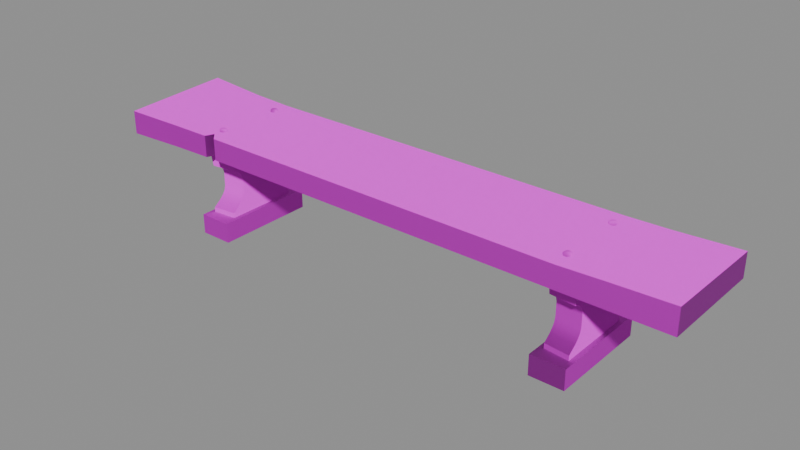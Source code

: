 # Source: bench.blend  (saved by Blender 5.1.30; exported with 4.5.12 LTS)
import bpy
from mathutils import Matrix  # noqa: F401  (used for matrix-valued properties, if any)

bpy.ops.wm.read_factory_settings(use_empty=True)
scene = bpy.context.scene
scene.name = 'Scene'

# ---- images (referenced by path relative to the original .blend; pixels are not part of the script)
import os
ASSET_DIR = os.environ.get("B2B_ASSET_DIR", "")  # directory of the original .blend (textures are referenced by path, not embedded)
HERE = os.path.dirname(os.path.abspath(__file__))  # packed textures are extracted next to this script under _unpacked/

def load_image(name, relpath, width, height, colorspace="sRGB"):
    """Load a texture the original file referenced (path relative to the .blend, or extracted next to this script)."""
    p = next((c for c in (os.path.join(HERE, relpath), os.path.join(ASSET_DIR, relpath)) if relpath and os.path.exists(c)), "")
    if p:
        img = bpy.data.images.load(p, check_existing=True)
        img.name = name
    else:  # same state as the original file: an image datablock whose file is absent (Cycles renders it pink)
        img = bpy.data.images.new(name, width, height)
        img.source = "FILE"
        img.filepath = "//" + (relpath or name)
    img.colorspace_settings.name = colorspace
    return img
img_t_trim_furniture_basecolor_png = load_image('T_Trim_Furniture_BaseColor.png', 'T_Trim_Furniture_BaseColor.png', 1024, 1024, 'sRGB')
img_t_trim_furniture_normal_png = load_image('T_Trim_Furniture_Normal.png', 'T_Trim_Furniture_Normal.png', 1024, 1024, 'Non-Color')
img_t_trim_metal_basecolor_png = load_image('T_Trim_Metal_BaseColor.png', 'T_Trim_Metal_BaseColor.png', 1024, 1024, 'sRGB')
img_t_trim_metal_normal_png = load_image('T_Trim_Metal_Normal.png', 'T_Trim_Metal_Normal.png', 1024, 1024, 'Non-Color')

# ---- materials (node trees are filled in below, after node groups)
mat_mi_trim_furniture = bpy.data.materials.new('MI_Trim_Furniture')
mat_mi_trim_furniture.roughness = 0.8727
mat_mi_trim_metal = bpy.data.materials.new('MI_Trim_Metal')
mat_mi_trim_metal.roughness = 0.8727

# ---- material node trees
mat_mi_trim_furniture.use_nodes = True; mat_mi_trim_furniture.node_tree.nodes.clear()
_N = mat_mi_trim_furniture.node_tree.nodes; _L = mat_mi_trim_furniture.node_tree.links
n0 = _N.new('ShaderNodeBsdfPrincipled'); n0.name = 'Principled BSDF'; n0.location = (-200, 100)
n0.inputs[2].default_value = 0.8727
n1 = _N.new('ShaderNodeOutputMaterial'); n1.name = 'Material Output'; n1.location = (200, 100)
n2 = _N.new('ShaderNodeNormalMap'); n2.name = 'Normal Map'; n2.location = (-600, -600)
n2.label = 'Normal/Map'
n3 = _N.new('ShaderNodeTexImage'); n3.name = 'Image Texture'; n3.location = (-600, 300)
n3.image = img_t_trim_furniture_basecolor_png
n4 = _N.new('ShaderNodeTexImage'); n4.name = 'Image Texture.001'; n4.location = (-900, -1200)
n4.image = img_t_trim_furniture_normal_png
_L.new(n0.outputs[0], n1.inputs[0])
_L.new(n2.outputs[0], n0.inputs[5])
_L.new(n3.outputs[0], n0.inputs[0])
_L.new(n4.outputs[0], n2.inputs[1])
n1.is_active_output = True
mat_mi_trim_metal.use_nodes = True; mat_mi_trim_metal.node_tree.nodes.clear()
_N = mat_mi_trim_metal.node_tree.nodes; _L = mat_mi_trim_metal.node_tree.links
n0 = _N.new('ShaderNodeBsdfPrincipled'); n0.name = 'Principled BSDF'; n0.location = (-200, 100)
n0.inputs[2].default_value = 0.8727
n1 = _N.new('ShaderNodeOutputMaterial'); n1.name = 'Material Output'; n1.location = (200, 100)
n2 = _N.new('ShaderNodeNormalMap'); n2.name = 'Normal Map'; n2.location = (-600, -600)
n2.label = 'Normal/Map'
n3 = _N.new('ShaderNodeTexImage'); n3.name = 'Image Texture'; n3.location = (-600, 300)
n3.image = img_t_trim_metal_basecolor_png
n4 = _N.new('ShaderNodeTexImage'); n4.name = 'Image Texture.001'; n4.location = (-900, -1200)
n4.image = img_t_trim_metal_normal_png
_L.new(n0.outputs[0], n1.inputs[0])
_L.new(n2.outputs[0], n0.inputs[5])
_L.new(n3.outputs[0], n0.inputs[0])
_L.new(n4.outputs[0], n2.inputs[1])
n1.is_active_output = True

# ---- meshes
me_cube_011 = bpy.data.meshes.new('Cube.011')
me_cube_011.from_pydata([(-0.9619, -0.2004, 0.4335), (-0.9619, 0.1778, 0.4335), (-0.8446, 0.1778, 0.4335), (-0.8446, -0.1868, 0.4335), (-0.9619, 0.1578, 0.3178), (-0.9619, -0.1796, 0.3178), (-0.8446, -0.1675, 0.3178), (-0.8446, 0.1578, 0.3178), (-0.9619, 0.135, 0.1394), (-0.9619, -0.156, 0.1394), (-0.8446, -0.1456, 0.1394), (-0.8446, 0.135, 0.1394), (-0.9619, 0.1712, 0.1115), (-0.9619, -0.1934, 0.1115), (-0.8446, -0.1803, 0.1115), (-0.8446, 0.1712, 0.1115), (-0.9619, 0.1712, 0.0781), (-0.9619, -0.1934, 0.0781), (-0.8446, -0.1803, 0.0781), (-0.8446, 0.1712, 0.0781), (-0.9833, 0.2406, 0.08802), (-0.9833, -0.247, 0.08802), (-0.8233, -0.2473, 0.08802), (-0.8232, 0.2406, 0.08802), (-0.9833, 0.2406, -0.007262), (-0.9833, -0.247, -0.007262), (-0.8233, -0.2473, -0.007262), (-0.8232, 0.2406, -0.007262), (-0.9619, 0.14, 0.3111), (-0.9619, 0.1014, 0.2623), (-0.9619, 0.1207, 0.2992), (-0.9619, 0.1066, 0.2814), (-0.9619, -0.1211, 0.2623), (-0.9619, -0.16, 0.3106), (-0.9619, -0.1264, 0.2813), (-0.9619, -0.1406, 0.299), (-0.8446, -0.1515, 0.3115), (-0.8446, -0.1132, 0.2623), (-0.8446, -0.1323, 0.2995), (-0.8446, -0.1183, 0.2814), (-0.8446, 0.1014, 0.2623), (-0.8446, 0.1401, 0.3111), (-0.8446, 0.1066, 0.2814), (-0.8446, 0.1208, 0.2992), (-0.9619, 0.1014, 0.1978), (-0.9619, 0.119, 0.1564), (-0.9619, 0.1066, 0.1763), (-0.9619, -0.1392, 0.1567), (-0.9619, -0.1211, 0.1978), (-0.9619, -0.1264, 0.1763), (-0.8446, -0.1132, 0.1978), (-0.8446, -0.1304, 0.1561), (-0.8446, -0.1182, 0.1762), (-0.8446, 0.1191, 0.1563), (-0.8446, 0.1014, 0.1978), (-0.8446, 0.1066, 0.1762), (0.9619, -0.2004, 0.4335), (0.9619, 0.1778, 0.4335), (0.8446, 0.1778, 0.4335), (0.8446, -0.1868, 0.4335), (0.9619, 0.1578, 0.3178), (0.9619, -0.1796, 0.3178), (0.8446, -0.1675, 0.3178), (0.8446, 0.1578, 0.3178), (0.9619, 0.135, 0.1394), (0.9619, -0.156, 0.1394), (0.8446, -0.1456, 0.1394), (0.8446, 0.135, 0.1394), (0.9619, 0.1712, 0.1115), (0.9619, -0.1934, 0.1115), (0.8446, -0.1803, 0.1115), (0.8446, 0.1712, 0.1115), (0.9619, 0.1712, 0.0781), (0.9619, -0.1934, 0.0781), (0.8446, -0.1803, 0.0781), (0.8446, 0.1712, 0.0781), (0.9833, 0.2406, 0.08802), (0.9833, -0.247, 0.08802), (0.8233, -0.2473, 0.08802), (0.8232, 0.2406, 0.08802), (0.9833, 0.2406, -0.007262), (0.9833, -0.247, -0.007262), (0.8233, -0.2473, -0.007262), (0.8232, 0.2406, -0.007262), (0.9619, 0.14, 0.3111), (0.9619, 0.1014, 0.2623), (0.9619, 0.1207, 0.2992), (0.9619, 0.1066, 0.2814), (0.9619, -0.1211, 0.2623), (0.9619, -0.16, 0.3106), (0.9619, -0.1264, 0.2813), (0.9619, -0.1406, 0.299), (0.8446, -0.1515, 0.3115), (0.8446, -0.1132, 0.2623), (0.8446, -0.1323, 0.2995), (0.8446, -0.1183, 0.2814), (0.8446, 0.1014, 0.2623), (0.8446, 0.1401, 0.3111), (0.8446, 0.1066, 0.2814), (0.8446, 0.1208, 0.2992), (0.9619, 0.1014, 0.1978), (0.9619, 0.119, 0.1564), (0.9619, 0.1066, 0.1763), (0.9619, -0.1392, 0.1567), (0.9619, -0.1211, 0.1978), (0.9619, -0.1264, 0.1763), (0.8446, -0.1132, 0.1978), (0.8446, -0.1304, 0.1561), (0.8446, -0.1182, 0.1762), (0.8446, 0.1191, 0.1563), (0.8446, 0.1014, 0.1978), (0.8446, 0.1066, 0.1762), (-1.388, -0.2721, 0.3935), (-1.388, -0.2721, 0.5051), (-1.388, 0.2471, 0.3935), (-1.388, 0.2471, 0.526), (1.388, -0.2471, 0.3935), (1.388, -0.2471, 0.5122), (1.388, 0.2621, 0.3935), (1.388, 0.2621, 0.5051), (-1.103, 0.2471, 0.3935), (-0.9065, 0.2471, 0.3935), (0.9065, 0.2471, 0.3935), (1.103, 0.2509, 0.3935), (1.103, 0.2509, 0.4984), (0.9065, 0.2471, 0.4962), (-0.9065, 0.2471, 0.4962), (-1.103, 0.2471, 0.5038), (1.103, -0.2471, 0.3935), (0.9065, -0.2471, 0.3935), (-1.103, -0.2535, 0.3935), (-1.103, -0.2535, 0.4984), (0.9065, -0.2471, 0.4962), (1.103, -0.2471, 0.5038), (-0.8656, -0.2471, 0.3935), (-0.9231, -0.2484, 0.3935), (-0.9065, -0.2061, 0.3935), (-0.9231, -0.2484, 0.4966), (-0.8656, -0.2471, 0.4962), (-0.9065, -0.2061, 0.4962), (-0.8939, -0.1699, 0.5064), (-0.8925, -0.1728, 0.4779), (-0.8869, -0.1607, 0.5063), (-0.884, -0.1617, 0.4778), (-0.8884, -0.1493, 0.5062), (-0.8859, -0.1478, 0.4778), (-0.8976, -0.1423, 0.5063), (-0.897, -0.1393, 0.4778), (-0.909, -0.1438, 0.5064), (-0.9108, -0.1412, 0.4779), (-0.916, -0.153, 0.5064), (-0.9193, -0.1523, 0.4781), (-0.9145, -0.1644, 0.5065), (-0.9174, -0.1662, 0.4781), (-0.9053, -0.1714, 0.5064), (-0.9063, -0.1746, 0.4781), (-0.8921, -0.173, 0.5002), (-0.8835, -0.1617, 0.5001), (-0.8854, -0.1475, 0.5001), (-0.8967, -0.1389, 0.5001), (-0.9109, -0.1408, 0.5002), (-0.9195, -0.1521, 0.5003), (-0.9176, -0.1663, 0.5004), (-0.9063, -0.1749, 0.5003), (-0.9043, 0.1449, 0.5061), (-0.9051, 0.1419, 0.4783), (-0.8932, 0.1471, 0.506), (-0.8917, 0.1446, 0.4782), (-0.887, 0.1566, 0.5059), (-0.8841, 0.156, 0.4781), (-0.8892, 0.1676, 0.506), (-0.8869, 0.1694, 0.4782), (-0.8986, 0.1739, 0.5061), (-0.8983, 0.177, 0.4783), (-0.9097, 0.1716, 0.5061), (-0.9117, 0.1742, 0.4784), (-0.9159, 0.1622, 0.5062), (-0.9192, 0.1628, 0.4784), (-0.9137, 0.1511, 0.5061), (-0.9165, 0.1494, 0.4784), (-0.905, 0.1415, 0.5001), (-0.8913, 0.1443, 0.5), (-0.8836, 0.1559, 0.4999), (-0.8864, 0.1696, 0.5), (-0.898, 0.1773, 0.5001), (-0.9117, 0.1745, 0.5002), (-0.9194, 0.1629, 0.5002), (-0.9166, 0.1492, 0.5002), (0.8939, -0.1699, 0.5064), (0.8925, -0.1728, 0.4779), (0.8869, -0.1607, 0.5063), (0.884, -0.1617, 0.4778), (0.8884, -0.1493, 0.5062), (0.8859, -0.1478, 0.4778), (0.8976, -0.1423, 0.5063), (0.897, -0.1393, 0.4778), (0.909, -0.1438, 0.5064), (0.9108, -0.1412, 0.4779), (0.916, -0.153, 0.5064), (0.9193, -0.1523, 0.4781), (0.9145, -0.1644, 0.5065), (0.9174, -0.1662, 0.4781), (0.9053, -0.1714, 0.5064), (0.9063, -0.1746, 0.4781), (0.8921, -0.173, 0.5002), (0.8835, -0.1617, 0.5001), (0.8854, -0.1475, 0.5001), (0.8967, -0.1389, 0.5001), (0.9109, -0.1408, 0.5002), (0.9195, -0.1521, 0.5003), (0.9176, -0.1663, 0.5004), (0.9063, -0.1749, 0.5003), (0.9043, 0.1449, 0.5061), (0.9051, 0.1419, 0.4783), (0.8932, 0.1471, 0.506), (0.8917, 0.1446, 0.4782), (0.887, 0.1566, 0.5059), (0.8841, 0.156, 0.4781), (0.8892, 0.1676, 0.506), (0.8869, 0.1694, 0.4782), (0.8986, 0.1739, 0.5061), (0.8983, 0.177, 0.4783), (0.9097, 0.1716, 0.5061), (0.9117, 0.1742, 0.4784), (0.9159, 0.1622, 0.5062), (0.9192, 0.1628, 0.4784), (0.9137, 0.1511, 0.5061), (0.9165, 0.1494, 0.4784), (0.905, 0.1415, 0.5001), (0.8913, 0.1443, 0.5), (0.8836, 0.1559, 0.4999), (0.8864, 0.1696, 0.5), (0.898, 0.1773, 0.5001), (0.9117, 0.1745, 0.5002), (0.9194, 0.1629, 0.5002), (0.9166, 0.1492, 0.5002)], [], [(3, 0, 5, 6), (2, 3, 6, 7), (1, 2, 7, 4), (0, 1, 4, 5), (6, 5, 33, 36), (53, 51, 10, 11), (51, 47, 9, 10), (47, 45, 8, 9), (7, 6, 36, 41), (4, 7, 41, 28), (5, 4, 28, 33), (8, 11, 15, 12), (29, 40, 54, 44), (37, 32, 48, 50), (40, 37, 50, 54), (12, 15, 19, 16), (9, 8, 12, 13), (10, 9, 13, 14), (11, 10, 14, 15), (13, 12, 16, 17), (14, 13, 17, 18), (15, 14, 18, 19), (20, 21, 22, 23), (24, 27, 26, 25), (22, 21, 25, 26), (23, 22, 26, 27), (20, 23, 27, 24), (21, 20, 24, 25), (29, 32, 34, 31), (31, 34, 35, 30), (30, 35, 33, 28), (37, 40, 42, 39), (39, 42, 43, 38), (38, 43, 41, 36), (40, 29, 31, 42), (42, 31, 30, 43), (43, 30, 28, 41), (36, 33, 35, 38), (38, 35, 34, 39), (39, 34, 32, 37), (45, 53, 11, 8), (45, 47, 49, 46), (46, 49, 48, 44), (51, 53, 55, 52), (52, 55, 54, 50), (53, 45, 46, 55), (55, 46, 44, 54), (50, 48, 49, 52), (52, 49, 47, 51), (32, 29, 44, 48), (59, 62, 61, 56), (58, 63, 62, 59), (57, 60, 63, 58), (56, 61, 60, 57), (62, 92, 89, 61), (109, 67, 66, 107), (107, 66, 65, 103), (103, 65, 64, 101), (63, 97, 92, 62), (60, 84, 97, 63), (61, 89, 84, 60), (64, 68, 71, 67), (85, 100, 110, 96), (93, 106, 104, 88), (96, 110, 106, 93), (68, 72, 75, 71), (65, 69, 68, 64), (66, 70, 69, 65), (67, 71, 70, 66), (69, 73, 72, 68), (70, 74, 73, 69), (71, 75, 74, 70), (76, 79, 78, 77), (80, 81, 82, 83), (78, 82, 81, 77), (79, 83, 82, 78), (76, 80, 83, 79), (77, 81, 80, 76), (85, 87, 90, 88), (87, 86, 91, 90), (86, 84, 89, 91), (93, 95, 98, 96), (95, 94, 99, 98), (94, 92, 97, 99), (96, 98, 87, 85), (98, 99, 86, 87), (99, 97, 84, 86), (92, 94, 91, 89), (94, 95, 90, 91), (95, 93, 88, 90), (101, 64, 67, 109), (101, 102, 105, 103), (102, 100, 104, 105), (107, 108, 111, 109), (108, 106, 110, 111), (109, 111, 102, 101), (111, 110, 100, 102), (106, 108, 105, 104), (108, 107, 103, 105), (88, 104, 100, 85), (112, 113, 115, 114), (127, 115, 113, 131), (118, 119, 117, 116), (123, 118, 116, 128), (130, 131, 113, 112), (130, 120, 121, 136, 135), (123, 124, 119, 118), (119, 124, 133, 117), (114, 120, 130, 112), (116, 117, 133, 128), (114, 115, 127, 120), (127, 131, 137, 139, 126), (126, 139, 138, 132, 125), (133, 124, 125, 132), (123, 128, 129, 122), (122, 129, 134, 136, 121), (138, 134, 129, 132), (128, 133, 132, 129), (124, 123, 122, 125), (120, 127, 126, 121), (125, 122, 121, 126), (131, 130, 135, 137), (136, 134, 138, 139), (135, 136, 139, 137), (156, 141, 143, 157), (157, 143, 145, 158), (158, 145, 147, 159), (159, 147, 149, 160), (160, 149, 151, 161), (161, 151, 153, 162), (162, 153, 155, 163), (163, 155, 141, 156), (140, 142, 144, 146, 148, 150, 152, 154), (154, 163, 156, 140), (152, 162, 163, 154), (150, 161, 162, 152), (148, 160, 161, 150), (146, 159, 160, 148), (144, 158, 159, 146), (142, 157, 158, 144), (140, 156, 157, 142), (180, 165, 167, 181), (181, 167, 169, 182), (182, 169, 171, 183), (183, 171, 173, 184), (184, 173, 175, 185), (185, 175, 177, 186), (186, 177, 179, 187), (187, 179, 165, 180), (164, 166, 168, 170, 172, 174, 176, 178), (178, 187, 180, 164), (176, 186, 187, 178), (174, 185, 186, 176), (172, 184, 185, 174), (170, 183, 184, 172), (168, 182, 183, 170), (166, 181, 182, 168), (164, 180, 181, 166), (204, 205, 191, 189), (205, 206, 193, 191), (206, 207, 195, 193), (207, 208, 197, 195), (208, 209, 199, 197), (209, 210, 201, 199), (210, 211, 203, 201), (211, 204, 189, 203), (188, 202, 200, 198, 196, 194, 192, 190), (202, 188, 204, 211), (200, 202, 211, 210), (198, 200, 210, 209), (196, 198, 209, 208), (194, 196, 208, 207), (192, 194, 207, 206), (190, 192, 206, 205), (188, 190, 205, 204), (228, 229, 215, 213), (229, 230, 217, 215), (230, 231, 219, 217), (231, 232, 221, 219), (232, 233, 223, 221), (233, 234, 225, 223), (234, 235, 227, 225), (235, 228, 213, 227), (212, 226, 224, 222, 220, 218, 216, 214), (226, 212, 228, 235), (224, 226, 235, 234), (222, 224, 234, 233), (220, 222, 233, 232), (218, 220, 232, 231), (216, 218, 231, 230), (214, 216, 230, 229), (212, 214, 229, 228)])
me_cube_011.polygons.foreach_set('use_smooth', [True] * 192)
me_cube_011.polygons.foreach_set('material_index', [0, 0, 0, 0, 0, 0, 0, 0, 0, 0, 0, 0, 0, 0, 0, 0, 0, 0, 0, 0, 0, 0, 0, 0, 0, 0, 0, 0, 0, 0, 0, 0, 0, 0, 0, 0, 0, 0, 0, 0, 0, 0, 0, 0, 0, 0, 0, 0, 0, 0, 0, 0, 0, 0, 0, 0, 0, 0, 0, 0, 0, 0, 0, 0, 0, 0, 0, 0, 0, 0, 0, 0, 0, 0, 0, 0, 0, 0, 0, 0, 0, 0, 0, 0, 0, 0, 0, 0, 0, 0, 0, 0, 0, 0, 0, 0, 0, 0, 0, 0, 0, 0, 0, 0, 0, 0, 0, 0, 0, 0, 0, 0, 0, 0, 0, 0, 0, 0, 0, 0, 0, 0, 0, 0, 1, 1, 1, 1, 1, 1, 1, 1, 1, 1, 1, 1, 1, 1, 1, 1, 1, 1, 1, 1, 1, 1, 1, 1, 1, 1, 1, 1, 1, 1, 1, 1, 1, 1, 1, 1, 1, 1, 1, 1, 1, 1, 1, 1, 1, 1, 1, 1, 1, 1, 1, 1, 1, 1, 1, 1, 1, 1, 1, 1, 1, 1, 1, 1, 1, 1, 1, 1])
_k = set([(0, 5), (1, 4), (2, 7), (3, 6), (4, 7), (4, 28), (5, 6), (5, 33), (6, 36), (7, 41), (8, 12), (8, 45), (9, 13), (9, 47), (10, 14), (10, 51), (11, 15), (11, 53), (12, 15), (12, 16), (13, 14), (13, 17), (14, 18), (15, 19), (20, 21), (20, 23), (20, 24), (21, 22), (21, 25), (22, 23), (22, 26), (23, 27), (24, 25), (24, 27), (25, 26), (26, 27), (28, 30), (29, 31), (29, 44), (30, 31), (32, 34), (32, 48), (33, 35), (34, 35), (36, 38), (37, 39), (37, 50), (38, 39), (40, 42), (40, 54), (41, 43), (42, 43), (44, 46), (45, 46), (47, 49), (48, 49), (50, 52), (51, 52), (53, 55), (54, 55), (56, 61), (57, 60), (58, 63), (59, 62), (60, 63), (60, 84), (61, 62), (61, 89), (62, 92), (63, 97), (64, 68), (64, 101), (65, 69), (65, 103), (66, 70), (66, 107), (67, 71), (67, 109), (68, 71), (68, 72), (69, 70), (69, 73), (70, 74), (71, 75), (76, 77), (76, 79), (76, 80), (77, 78), (77, 81), (78, 79), (78, 82), (79, 83), (80, 81), (80, 83), (81, 82), (82, 83), (84, 86), (85, 87), (85, 100), (86, 87), (88, 90), (88, 104), (89, 91), (90, 91), (92, 94), (93, 95), (93, 106), (94, 95), (96, 98), (96, 110), (97, 99), (98, 99), (100, 102), (101, 102), (103, 105), (104, 105), (106, 108), (107, 108), (109, 111), (110, 111), (112, 113), (112, 114), (112, 130), (113, 115), (113, 131), (114, 115), (114, 120), (115, 127), (116, 117), (116, 118), (116, 128), (117, 119), (117, 133), (118, 119), (118, 123), (119, 124), (120, 121), (121, 122), (122, 123), (124, 125), (125, 126), (126, 127), (128, 129), (129, 134), (130, 135), (131, 137), (132, 133), (132, 138), (134, 136), (134, 138), (135, 136), (135, 137), (136, 139), (137, 139), (138, 139)])
me_cube_011.attributes.new('sharp_edge', 'BOOLEAN', 'EDGE').data.foreach_set('value', [ (min(e.vertices), max(e.vertices)) in _k for e in me_cube_011.edges])
_uv = me_cube_011.uv_layers.new(name='UVMap')
_uv.uv.foreach_set('vector', [0.9524, 0.8266, 0.9524, 0.9239, 0.8432, 0.9239, 0.8432, 0.8266, 0.252, 0.8221, 0.252, 0.5756, 0.1681, 0.5887, 0.1681, 0.8086, 0.6447, 0.8257, 0.6447, 0.9228, 0.5319, 0.9228, 0.5319, 0.8257, 0.252, 0.5665, 0.252, 0.8221, 0.1681, 0.8086, 0.1681, 0.5805, 0.8432, 0.8266, 0.8432, 0.9239, 0.8256, 0.9239, 0.8256, 0.8266, 0.05105, 0.7824, 0.0509, 0.6138, 0.03877, 0.6035, 0.03877, 0.7932, 0.6627, 0.8266, 0.6627, 0.9239, 0.6409, 0.9239, 0.6409, 0.8266, 0.05128, 0.6078, 0.05113, 0.7823, 0.03877, 0.7932, 0.03877, 0.5964, 0.1681, 0.8086, 0.1681, 0.5887, 0.1636, 0.5995, 0.1633, 0.7966, 0.5319, 0.8257, 0.5319, 0.9228, 0.5136, 0.9228, 0.5136, 0.8257, 0.1681, 0.5805, 0.1681, 0.8086, 0.1632, 0.7965, 0.1629, 0.5938, 0.3228, 0.8257, 0.3228, 0.9228, 0.2789, 0.9228, 0.2789, 0.8257, 0.451, 0.8257, 0.451, 0.9228, 0.389, 0.9228, 0.389, 0.8257, 0.765, 0.8266, 0.765, 0.9239, 0.7051, 0.9239, 0.7051, 0.8266, 0.1278, 0.7705, 0.1278, 0.6254, 0.08112, 0.6254, 0.08112, 0.7705, 0.2789, 0.8257, 0.2789, 0.9228, 0.2468, 0.9228, 0.2468, 0.8257, 0.03877, 0.5964, 0.03877, 0.7932, 0.01857, 0.8176, 0.01857, 0.5711, 0.6409, 0.8266, 0.6409, 0.9239, 0.5985, 0.9239, 0.5985, 0.8266, 0.03877, 0.7932, 0.03877, 0.6035, 0.01857, 0.58, 0.01857, 0.8176, 0.01857, 0.5711, 0.01857, 0.8176, -0.005677, 0.8176, -0.005677, 0.5711, 0.5985, 0.8266, 0.5985, 0.9239, 0.5675, 0.9239, 0.5675, 0.8266, 0.01857, 0.8176, 0.01857, 0.58, -0.005677, 0.58, -0.005677, 0.8176, 0.952, 0.4441, 0.5176, 0.4441, 0.5176, 0.3968, 0.952, 0.3968, 0.952, 0.4441, 0.952, 0.3968, 0.5176, 0.3968, 0.5176, 0.4441, 0.1899, 0.2555, 0.09655, 0.2555, 0.09655, 0.1611, 0.1899, 0.1611, 0.5176, 0.4441, 0.952, 0.4441, 0.952, 0.3968, 0.5176, 0.3968, 0.09655, 0.2555, 0.1899, 0.2555, 0.1899, 0.1611, 0.09655, 0.1611, 0.952, 0.4441, 0.5176, 0.4441, 0.5176, 0.3968, 0.952, 0.3968, 0.1278, 0.7705, 0.1278, 0.62, 0.1416, 0.6165, 0.1417, 0.7739, 0.1417, 0.7739, 0.1416, 0.6165, 0.1545, 0.6069, 0.1546, 0.7835, 0.1546, 0.7835, 0.1545, 0.6069, 0.1629, 0.5938, 0.1632, 0.7965, 0.1278, 0.6254, 0.1278, 0.7705, 0.1417, 0.774, 0.1417, 0.6219, 0.1417, 0.6219, 0.1417, 0.774, 0.1547, 0.7835, 0.1548, 0.6125, 0.1548, 0.6125, 0.1547, 0.7835, 0.1633, 0.7966, 0.1636, 0.5995, 0.451, 0.9228, 0.451, 0.8257, 0.47, 0.8257, 0.47, 0.9228, 0.47, 0.9228, 0.47, 0.8257, 0.4919, 0.8257, 0.4919, 0.9228, 0.4919, 0.9228, 0.4919, 0.8257, 0.5136, 0.8257, 0.5136, 0.9228, 0.8256, 0.8266, 0.8256, 0.9239, 0.8045, 0.9239, 0.8045, 0.8266, 0.8045, 0.8266, 0.8045, 0.9239, 0.7834, 0.9239, 0.7834, 0.8266, 0.7834, 0.8266, 0.7834, 0.9239, 0.765, 0.9239, 0.765, 0.8266, 0.3452, 0.8257, 0.3452, 0.9228, 0.3228, 0.9228, 0.3228, 0.8257, 0.05113, 0.7823, 0.05128, 0.6078, 0.06555, 0.6164, 0.0655, 0.7739, 0.0655, 0.7739, 0.06555, 0.6164, 0.08112, 0.62, 0.08112, 0.7705, 0.0509, 0.6138, 0.05105, 0.7824, 0.06548, 0.7739, 0.06544, 0.622, 0.06544, 0.622, 0.06548, 0.7739, 0.08112, 0.7705, 0.08112, 0.6254, 0.3452, 0.9228, 0.3452, 0.8257, 0.3677, 0.8257, 0.3677, 0.9228, 0.3677, 0.9228, 0.3677, 0.8257, 0.389, 0.8257, 0.389, 0.9228, 0.7051, 0.8266, 0.7051, 0.9239, 0.6845, 0.9239, 0.6845, 0.8266, 0.6845, 0.8266, 0.6845, 0.9239, 0.6627, 0.9239, 0.6627, 0.8266, 0.1278, 0.62, 0.1278, 0.7705, 0.08112, 0.7705, 0.08112, 0.62, 0.9524, 0.8266, 0.8432, 0.8266, 0.8432, 0.9239, 0.9524, 0.9239, 0.252, 0.8221, 0.1681, 0.8086, 0.1681, 0.5887, 0.252, 0.5756, 0.6447, 0.8257, 0.5319, 0.8257, 0.5319, 0.9228, 0.6447, 0.9228, 0.252, 0.5665, 0.1681, 0.5805, 0.1681, 0.8086, 0.252, 0.8221, 0.8432, 0.8266, 0.8256, 0.8266, 0.8256, 0.9239, 0.8432, 0.9239, 0.05105, 0.7824, 0.03877, 0.7932, 0.03877, 0.6035, 0.0509, 0.6138, 0.6627, 0.8266, 0.6409, 0.8266, 0.6409, 0.9239, 0.6627, 0.9239, 0.05128, 0.6078, 0.03877, 0.5964, 0.03877, 0.7932, 0.05113, 0.7823, 0.1681, 0.8086, 0.1633, 0.7966, 0.1636, 0.5995, 0.1681, 0.5887, 0.5319, 0.8257, 0.5136, 0.8257, 0.5136, 0.9228, 0.5319, 0.9228, 0.1681, 0.5805, 0.1629, 0.5938, 0.1632, 0.7965, 0.1681, 0.8086, 0.3228, 0.8257, 0.2789, 0.8257, 0.2789, 0.9228, 0.3228, 0.9228, 0.451, 0.8257, 0.389, 0.8257, 0.389, 0.9228, 0.451, 0.9228, 0.765, 0.8266, 0.7051, 0.8266, 0.7051, 0.9239, 0.765, 0.9239, 0.1278, 0.7705, 0.08112, 0.7705, 0.08112, 0.6254, 0.1278, 0.6254, 0.2789, 0.8257, 0.2468, 0.8257, 0.2468, 0.9228, 0.2789, 0.9228, 0.03877, 0.5964, 0.01857, 0.5711, 0.01857, 0.8176, 0.03877, 0.7932, 0.6409, 0.8266, 0.5985, 0.8266, 0.5985, 0.9239, 0.6409, 0.9239, 0.03877, 0.7932, 0.01857, 0.8176, 0.01857, 0.58, 0.03877, 0.6035, 0.01857, 0.5711, -0.005677, 0.5711, -0.005677, 0.8176, 0.01857, 0.8176, 0.5985, 0.8266, 0.5675, 0.8266, 0.5675, 0.9239, 0.5985, 0.9239, 0.01857, 0.8176, -0.005677, 0.8176, -0.005677, 0.58, 0.01857, 0.58, 0.952, 0.4441, 0.952, 0.3968, 0.5176, 0.3968, 0.5176, 0.4441, 0.952, 0.4441, 0.5176, 0.4441, 0.5176, 0.3968, 0.952, 0.3968, 0.1899, 0.2555, 0.1899, 0.1611, 0.09655, 0.1611, 0.09655, 0.2555, 0.5176, 0.4441, 0.5176, 0.3968, 0.952, 0.3968, 0.952, 0.4441, 0.09655, 0.2555, 0.09655, 0.1611, 0.1899, 0.1611, 0.1899, 0.2555, 0.952, 0.4441, 0.952, 0.3968, 0.5176, 0.3968, 0.5176, 0.4441, 0.1278, 0.7705, 0.1417, 0.7739, 0.1416, 0.6165, 0.1278, 0.62, 0.1417, 0.7739, 0.1546, 0.7835, 0.1545, 0.6069, 0.1416, 0.6165, 0.1546, 0.7835, 0.1632, 0.7965, 0.1629, 0.5938, 0.1545, 0.6069, 0.1278, 0.6254, 0.1417, 0.6219, 0.1417, 0.774, 0.1278, 0.7705, 0.1417, 0.6219, 0.1548, 0.6125, 0.1547, 0.7835, 0.1417, 0.774, 0.1548, 0.6125, 0.1636, 0.5995, 0.1633, 0.7966, 0.1547, 0.7835, 0.451, 0.9228, 0.47, 0.9228, 0.47, 0.8257, 0.451, 0.8257, 0.47, 0.9228, 0.4919, 0.9228, 0.4919, 0.8257, 0.47, 0.8257, 0.4919, 0.9228, 0.5136, 0.9228, 0.5136, 0.8257, 0.4919, 0.8257, 0.8256, 0.8266, 0.8045, 0.8266, 0.8045, 0.9239, 0.8256, 0.9239, 0.8045, 0.8266, 0.7834, 0.8266, 0.7834, 0.9239, 0.8045, 0.9239, 0.7834, 0.8266, 0.765, 0.8266, 0.765, 0.9239, 0.7834, 0.9239, 0.3452, 0.8257, 0.3228, 0.8257, 0.3228, 0.9228, 0.3452, 0.9228, 0.05113, 0.7823, 0.0655, 0.7739, 0.06555, 0.6164, 0.05128, 0.6078, 0.0655, 0.7739, 0.08112, 0.7705, 0.08112, 0.62, 0.06555, 0.6164, 0.0509, 0.6138, 0.06544, 0.622, 0.06548, 0.7739, 0.05105, 0.7824, 0.06544, 0.622, 0.08112, 0.6254, 0.08112, 0.7705, 0.06548, 0.7739, 0.3452, 0.9228, 0.3677, 0.9228, 0.3677, 0.8257, 0.3452, 0.8257, 0.3677, 0.9228, 0.389, 0.9228, 0.389, 0.8257, 0.3677, 0.8257, 0.7051, 0.8266, 0.6845, 0.8266, 0.6845, 0.9239, 0.7051, 0.9239, 0.6845, 0.8266, 0.6627, 0.8266, 0.6627, 0.9239, 0.6845, 0.9239, 0.1278, 0.62, 0.08112, 0.62, 0.08112, 0.7705, 0.1278, 0.7705, 0.5097, 0.3956, 0.5097, 0.4431, 0.9579, 0.4431, 0.9579, 0.3956, 0.06775, 0.3817, 0.01387, 0.3817, 0.01387, 0.2703, 0.06769, 0.2703, 0.9579, 0.3956, 0.9579, 0.4431, 0.5097, 0.4431, 0.5097, 0.3956, 0.4837, 0.3817, 0.5375, 0.3817, 0.5375, 0.2703, 0.4837, 0.2703, 0.1025, 0.927, 0.1025, 0.9716, 0.0008988, 0.9716, 0.0008988, 0.927, 0.06771, 0.2703, 0.06772, 0.3817, 0.1047, 0.3817, 0.1047, 0.2795, 0.09703, 0.2703, 0.8929, 0.9297, 0.8929, 0.969, 0.9947, 0.969, 0.9947, 0.9297, 0.5375, 0.3817, 0.4837, 0.3817, 0.4837, 0.2703, 0.5375, 0.2703, 0.01387, 0.3817, 0.06772, 0.3817, 0.06771, 0.2703, 0.01387, 0.2703, 0.9998, 0.927, 0.9998, 0.9716, 0.8983, 0.9716, 0.8983, 0.927, 0.004088, 0.9297, 0.004088, 0.969, 0.106, 0.969, 0.106, 0.9297, 0.06775, 0.3817, 0.06769, 0.2703, 0.09703, 0.2703, 0.1047, 0.2795, 0.1047, 0.3817, 0.1047, 0.3817, 0.1047, 0.2795, 0.1125, 0.2703, 0.4467, 0.2703, 0.4467, 0.3817, 0.4837, 0.2703, 0.4837, 0.3817, 0.4467, 0.3817, 0.4467, 0.2703, 0.4837, 0.3817, 0.4837, 0.2703, 0.4467, 0.2703, 0.4467, 0.3817, 0.4467, 0.3817, 0.4467, 0.2703, 0.1125, 0.2703, 0.1047, 0.2795, 0.1047, 0.3817, 0.1992, 0.9716, 0.1992, 0.927, 0.8285, 0.927, 0.8285, 0.9716, 0.8983, 0.927, 0.8983, 0.9716, 0.8285, 0.9716, 0.8285, 0.927, 0.8929, 0.969, 0.8929, 0.9297, 0.8228, 0.9297, 0.8228, 0.969, 0.106, 0.9297, 0.106, 0.969, 0.176, 0.969, 0.176, 0.9297, 0.8228, 0.969, 0.8228, 0.9297, 0.176, 0.9297, 0.176, 0.969, 0.1025, 0.9716, 0.1025, 0.927, 0.1578, 0.927, 0.1578, 0.9716, 0.1786, 0.927, 0.1992, 0.927, 0.1992, 0.9716, 0.1786, 0.9716, 0.1578, 0.927, 0.1786, 0.927, 0.1786, 0.9716, 0.1578, 0.9716, 0.9094, 0.796, 0.9175, 0.7925, 0.9188, 0.818, 0.91, 0.8147, 0.91, 0.8147, 0.9188, 0.818, 0.9007, 0.8376, 0.8972, 0.8291, 0.8972, 0.8291, 0.9007, 0.8376, 0.8749, 0.8384, 0.8782, 0.8299, 0.8782, 0.8299, 0.8749, 0.8384, 0.8548, 0.8206, 0.8637, 0.8167, 0.8637, 0.8167, 0.8548, 0.8206, 0.8548, 0.7927, 0.8635, 0.7968, 0.8635, 0.7968, 0.8548, 0.7927, 0.8741, 0.7742, 0.8771, 0.7829, 0.8771, 0.7829, 0.8741, 0.7742, 0.9, 0.775, 0.8961, 0.7832, 0.8961, 0.7832, 0.9, 0.775, 0.9175, 0.7925, 0.9094, 0.796, 0.9014, 0.7994, 0.9012, 0.8113, 0.8938, 0.8206, 0.8815, 0.8214, 0.8725, 0.8129, 0.8721, 0.8008, 0.8801, 0.7917, 0.8923, 0.7913, 0.8923, 0.7913, 0.8961, 0.7832, 0.9094, 0.796, 0.9014, 0.7994, 0.8801, 0.7917, 0.8771, 0.7829, 0.8961, 0.7832, 0.8923, 0.7913, 0.8721, 0.8008, 0.8635, 0.7968, 0.8771, 0.7829, 0.8801, 0.7917, 0.8725, 0.8129, 0.8637, 0.8167, 0.8635, 0.7968, 0.8721, 0.8008, 0.8815, 0.8214, 0.8782, 0.8299, 0.8637, 0.8167, 0.8725, 0.8129, 0.8938, 0.8206, 0.8972, 0.8291, 0.8782, 0.8299, 0.8815, 0.8214, 0.9012, 0.8113, 0.91, 0.8147, 0.8972, 0.8291, 0.8938, 0.8206, 0.9014, 0.7994, 0.9094, 0.796, 0.91, 0.8147, 0.9012, 0.8113, 0.9094, 0.796, 0.9175, 0.7925, 0.9188, 0.818, 0.91, 0.8147, 0.91, 0.8147, 0.9188, 0.818, 0.9007, 0.8376, 0.8972, 0.8291, 0.8972, 0.8291, 0.9007, 0.8376, 0.8749, 0.8384, 0.8782, 0.8299, 0.8782, 0.8299, 0.8749, 0.8384, 0.8548, 0.8206, 0.8637, 0.8167, 0.8637, 0.8167, 0.8548, 0.8206, 0.8548, 0.7927, 0.8635, 0.7968, 0.8635, 0.7968, 0.8548, 0.7927, 0.8741, 0.7742, 0.8771, 0.7829, 0.8771, 0.7829, 0.8741, 0.7742, 0.9, 0.775, 0.8961, 0.7832, 0.8961, 0.7832, 0.9, 0.775, 0.9175, 0.7925, 0.9094, 0.796, 0.9014, 0.7994, 0.9012, 0.8113, 0.8938, 0.8206, 0.8815, 0.8214, 0.8725, 0.8129, 0.8721, 0.8008, 0.8801, 0.7917, 0.8923, 0.7913, 0.8923, 0.7913, 0.8961, 0.7832, 0.9094, 0.796, 0.9014, 0.7994, 0.8801, 0.7917, 0.8771, 0.7829, 0.8961, 0.7832, 0.8923, 0.7913, 0.8721, 0.8008, 0.8635, 0.7968, 0.8771, 0.7829, 0.8801, 0.7917, 0.8725, 0.8129, 0.8637, 0.8167, 0.8635, 0.7968, 0.8721, 0.8008, 0.8815, 0.8214, 0.8782, 0.8299, 0.8637, 0.8167, 0.8725, 0.8129, 0.8938, 0.8206, 0.8972, 0.8291, 0.8782, 0.8299, 0.8815, 0.8214, 0.9012, 0.8113, 0.91, 0.8147, 0.8972, 0.8291, 0.8938, 0.8206, 0.9014, 0.7994, 0.9094, 0.796, 0.91, 0.8147, 0.9012, 0.8113, 0.9094, 0.796, 0.91, 0.8147, 0.9188, 0.818, 0.9175, 0.7925, 0.91, 0.8147, 0.8972, 0.8291, 0.9007, 0.8376, 0.9188, 0.818, 0.8972, 0.8291, 0.8782, 0.8299, 0.8749, 0.8384, 0.9007, 0.8376, 0.8782, 0.8299, 0.8637, 0.8167, 0.8548, 0.8206, 0.8749, 0.8384, 0.8637, 0.8167, 0.8635, 0.7968, 0.8548, 0.7927, 0.8548, 0.8206, 0.8635, 0.7968, 0.8771, 0.7829, 0.8741, 0.7742, 0.8548, 0.7927, 0.8771, 0.7829, 0.8961, 0.7832, 0.9, 0.775, 0.8741, 0.7742, 0.8961, 0.7832, 0.9094, 0.796, 0.9175, 0.7925, 0.9, 0.775, 0.9014, 0.7994, 0.8923, 0.7913, 0.8801, 0.7917, 0.8721, 0.8008, 0.8725, 0.8129, 0.8815, 0.8214, 0.8938, 0.8206, 0.9012, 0.8113, 0.8923, 0.7913, 0.9014, 0.7994, 0.9094, 0.796, 0.8961, 0.7832, 0.8801, 0.7917, 0.8923, 0.7913, 0.8961, 0.7832, 0.8771, 0.7829, 0.8721, 0.8008, 0.8801, 0.7917, 0.8771, 0.7829, 0.8635, 0.7968, 0.8725, 0.8129, 0.8721, 0.8008, 0.8635, 0.7968, 0.8637, 0.8167, 0.8815, 0.8214, 0.8725, 0.8129, 0.8637, 0.8167, 0.8782, 0.8299, 0.8938, 0.8206, 0.8815, 0.8214, 0.8782, 0.8299, 0.8972, 0.8291, 0.9012, 0.8113, 0.8938, 0.8206, 0.8972, 0.8291, 0.91, 0.8147, 0.9014, 0.7994, 0.9012, 0.8113, 0.91, 0.8147, 0.9094, 0.796, 0.9094, 0.796, 0.91, 0.8147, 0.9188, 0.818, 0.9175, 0.7925, 0.91, 0.8147, 0.8972, 0.8291, 0.9007, 0.8376, 0.9188, 0.818, 0.8972, 0.8291, 0.8782, 0.8299, 0.8749, 0.8384, 0.9007, 0.8376, 0.8782, 0.8299, 0.8637, 0.8167, 0.8548, 0.8206, 0.8749, 0.8384, 0.8637, 0.8167, 0.8635, 0.7968, 0.8548, 0.7927, 0.8548, 0.8206, 0.8635, 0.7968, 0.8771, 0.7829, 0.8741, 0.7742, 0.8548, 0.7927, 0.8771, 0.7829, 0.8961, 0.7832, 0.9, 0.775, 0.8741, 0.7742, 0.8961, 0.7832, 0.9094, 0.796, 0.9175, 0.7925, 0.9, 0.775, 0.9014, 0.7994, 0.8923, 0.7913, 0.8801, 0.7917, 0.8721, 0.8008, 0.8725, 0.8129, 0.8815, 0.8214, 0.8938, 0.8206, 0.9012, 0.8113, 0.8923, 0.7913, 0.9014, 0.7994, 0.9094, 0.796, 0.8961, 0.7832, 0.8801, 0.7917, 0.8923, 0.7913, 0.8961, 0.7832, 0.8771, 0.7829, 0.8721, 0.8008, 0.8801, 0.7917, 0.8771, 0.7829, 0.8635, 0.7968, 0.8725, 0.8129, 0.8721, 0.8008, 0.8635, 0.7968, 0.8637, 0.8167, 0.8815, 0.8214, 0.8725, 0.8129, 0.8637, 0.8167, 0.8782, 0.8299, 0.8938, 0.8206, 0.8815, 0.8214, 0.8782, 0.8299, 0.8972, 0.8291, 0.9012, 0.8113, 0.8938, 0.8206, 0.8972, 0.8291, 0.91, 0.8147, 0.9014, 0.7994, 0.9012, 0.8113, 0.91, 0.8147, 0.9094, 0.796])
_ca = me_cube_011.color_attributes.new('Attribute', 'BYTE_COLOR', 'CORNER')
_ca.data.foreach_set('color', [0.552, 0.3663, 0.2159, 1.0, 0.552, 0.3663, 0.2159, 1.0, 0.552, 0.3663, 0.2159, 1.0, 0.552, 0.3663, 0.2159, 1.0, 0.552, 0.3663, 0.2159, 1.0, 0.552, 0.3663, 0.2159, 1.0, 0.552, 0.3663, 0.2159, 1.0, 0.552, 0.3663, 0.2159, 1.0, 0.552, 0.3663, 0.2159, 1.0, 0.552, 0.3663, 0.2159, 1.0, 0.552, 0.3663, 0.2159, 1.0, 0.552, 0.3663, 0.2159, 1.0, 0.552, 0.3663, 0.2159, 1.0, 0.552, 0.3663, 0.2159, 1.0, 0.552, 0.3663, 0.2159, 1.0, 0.552, 0.3663, 0.2159, 1.0, 0.552, 0.3663, 0.2159, 1.0, 0.552, 0.3663, 0.2159, 1.0, 0.552, 0.3663, 0.2159, 1.0, 0.552, 0.3663, 0.2159, 1.0, 0.552, 0.3663, 0.2159, 1.0, 0.552, 0.3663, 0.2159, 1.0, 0.552, 0.3663, 0.2159, 1.0, 0.552, 0.3663, 0.2159, 1.0, 0.552, 0.3663, 0.2159, 1.0, 0.552, 0.3663, 0.2159, 1.0, 0.552, 0.3663, 0.2159, 1.0, 0.552, 0.3663, 0.2159, 1.0, 0.552, 0.3663, 0.2159, 1.0, 0.552, 0.3663, 0.2159, 1.0, 0.552, 0.3663, 0.2159, 1.0, 0.552, 0.3663, 0.2159, 1.0, 0.552, 0.3663, 0.2159, 1.0, 0.552, 0.3663, 0.2159, 1.0, 0.552, 0.3663, 0.2159, 1.0, 0.552, 0.3663, 0.2159, 1.0, 0.552, 0.3663, 0.2159, 1.0, 0.552, 0.3663, 0.2159, 1.0, 0.552, 0.3663, 0.2159, 1.0, 0.552, 0.3663, 0.2159, 1.0, 0.552, 0.3663, 0.2159, 1.0, 0.552, 0.3663, 0.2159, 1.0, 0.552, 0.3663, 0.2159, 1.0, 0.552, 0.3663, 0.2159, 1.0, 0.552, 0.3663, 0.2159, 1.0, 0.552, 0.3663, 0.2159, 1.0, 0.552, 0.3663, 0.2159, 1.0, 0.552, 0.3663, 0.2159, 1.0, 0.552, 0.3663, 0.2159, 1.0, 0.552, 0.3663, 0.2159, 1.0, 0.552, 0.3663, 0.2159, 1.0, 0.552, 0.3663, 0.2159, 1.0, 0.552, 0.3663, 0.2159, 1.0, 0.552, 0.3663, 0.2159, 1.0, 0.552, 0.3663, 0.2159, 1.0, 0.552, 0.3663, 0.2159, 1.0, 0.552, 0.3663, 0.2159, 1.0, 0.552, 0.3663, 0.2159, 1.0, 0.552, 0.3663, 0.2159, 1.0, 0.552, 0.3663, 0.2159, 1.0, 0.552, 0.3663, 0.2159, 1.0, 0.552, 0.3663, 0.2159, 1.0, 0.552, 0.3663, 0.2159, 1.0, 0.552, 0.3663, 0.2159, 1.0, 0.552, 0.3663, 0.2159, 1.0, 0.552, 0.3663, 0.2159, 1.0, 0.552, 0.3663, 0.2159, 1.0, 0.552, 0.3663, 0.2159, 1.0, 0.552, 0.3663, 0.2159, 1.0, 0.552, 0.3663, 0.2159, 1.0, 0.552, 0.3663, 0.2159, 1.0, 0.552, 0.3663, 0.2159, 1.0, 0.552, 0.3663, 0.2159, 1.0, 0.552, 0.3663, 0.2159, 1.0, 0.552, 0.3663, 0.2159, 1.0, 0.552, 0.3663, 0.2159, 1.0, 0.552, 0.3663, 0.2159, 1.0, 0.552, 0.3663, 0.2159, 1.0, 0.552, 0.3663, 0.2159, 1.0, 0.552, 0.3663, 0.2159, 1.0, 0.552, 0.3663, 0.2159, 1.0, 0.552, 0.3663, 0.2159, 1.0, 0.552, 0.3663, 0.2159, 1.0, 0.552, 0.3663, 0.2159, 1.0, 0.552, 0.3663, 0.2159, 1.0, 0.552, 0.3663, 0.2159, 1.0, 0.552, 0.3663, 0.2159, 1.0, 0.552, 0.3663, 0.2159, 1.0, 0.552, 0.3663, 0.2159, 1.0, 0.552, 0.3663, 0.2159, 1.0, 0.552, 0.3663, 0.2159, 1.0, 0.552, 0.3663, 0.2159, 1.0, 0.552, 0.3663, 0.2159, 1.0, 0.552, 0.3663, 0.2159, 1.0, 0.552, 0.3663, 0.2159, 1.0, 0.552, 0.3663, 0.2159, 1.0, 0.552, 0.3663, 0.2159, 1.0, 0.552, 0.3663, 0.2159, 1.0, 0.552, 0.3663, 0.2159, 1.0, 0.552, 0.3663, 0.2159, 1.0, 0.552, 0.3663, 0.2159, 1.0, 0.552, 0.3663, 0.2159, 1.0, 0.552, 0.3663, 0.2159, 1.0, 0.552, 0.3663, 0.2159, 1.0, 0.552, 0.3663, 0.2159, 1.0, 0.552, 0.3663, 0.2159, 1.0, 0.552, 0.3663, 0.2159, 1.0, 0.552, 0.3663, 0.2159, 1.0, 0.552, 0.3663, 0.2159, 1.0, 0.552, 0.3663, 0.2159, 1.0, 0.552, 0.3663, 0.2159, 1.0, 0.552, 0.3663, 0.2159, 1.0, 0.552, 0.3663, 0.2159, 1.0, 0.552, 0.3663, 0.2159, 1.0, 0.552, 0.3663, 0.2159, 1.0, 0.552, 0.3663, 0.2159, 1.0, 0.552, 0.3663, 0.2159, 1.0, 0.552, 0.3663, 0.2159, 1.0, 0.552, 0.3663, 0.2159, 1.0, 0.552, 0.3663, 0.2159, 1.0, 0.552, 0.3663, 0.2159, 1.0, 0.552, 0.3663, 0.2159, 1.0, 0.552, 0.3663, 0.2159, 1.0, 0.552, 0.3663, 0.2159, 1.0, 0.552, 0.3663, 0.2159, 1.0, 0.552, 0.3663, 0.2159, 1.0, 0.552, 0.3663, 0.2159, 1.0, 0.552, 0.3663, 0.2159, 1.0, 0.552, 0.3663, 0.2159, 1.0, 0.552, 0.3663, 0.2159, 1.0, 0.552, 0.3663, 0.2159, 1.0, 0.552, 0.3663, 0.2159, 1.0, 0.552, 0.3663, 0.2159, 1.0, 0.552, 0.3663, 0.2159, 1.0, 0.552, 0.3663, 0.2159, 1.0, 0.552, 0.3663, 0.2159, 1.0, 0.552, 0.3663, 0.2159, 1.0, 0.552, 0.3663, 0.2159, 1.0, 0.552, 0.3663, 0.2159, 1.0, 0.552, 0.3663, 0.2159, 1.0, 0.552, 0.3663, 0.2159, 1.0, 0.552, 0.3663, 0.2159, 1.0, 0.552, 0.3663, 0.2159, 1.0, 0.552, 0.3663, 0.2159, 1.0, 0.552, 0.3663, 0.2159, 1.0, 0.552, 0.3663, 0.2159, 1.0, 0.552, 0.3663, 0.2159, 1.0, 0.552, 0.3663, 0.2159, 1.0, 0.552, 0.3663, 0.2159, 1.0, 0.552, 0.3663, 0.2159, 1.0, 0.552, 0.3663, 0.2159, 1.0, 0.552, 0.3663, 0.2159, 1.0, 0.552, 0.3663, 0.2159, 1.0, 0.552, 0.3663, 0.2159, 1.0, 0.552, 0.3663, 0.2159, 1.0, 0.552, 0.3663, 0.2159, 1.0, 0.552, 0.3663, 0.2159, 1.0, 0.552, 0.3663, 0.2159, 1.0, 0.552, 0.3663, 0.2159, 1.0, 0.552, 0.3663, 0.2159, 1.0, 0.552, 0.3663, 0.2159, 1.0, 0.552, 0.3663, 0.2159, 1.0, 0.552, 0.3663, 0.2159, 1.0, 0.552, 0.3663, 0.2159, 1.0, 0.552, 0.3663, 0.2159, 1.0, 0.552, 0.3663, 0.2159, 1.0, 0.552, 0.3663, 0.2159, 1.0, 0.552, 0.3663, 0.2159, 1.0, 0.552, 0.3663, 0.2159, 1.0, 0.552, 0.3663, 0.2159, 1.0, 0.552, 0.3663, 0.2159, 1.0, 0.552, 0.3663, 0.2159, 1.0, 0.552, 0.3663, 0.2159, 1.0, 0.552, 0.3663, 0.2159, 1.0, 0.552, 0.3663, 0.2159, 1.0, 0.552, 0.3663, 0.2159, 1.0, 0.552, 0.3663, 0.2159, 1.0, 0.552, 0.3663, 0.2159, 1.0, 0.552, 0.3663, 0.2159, 1.0, 0.552, 0.3663, 0.2159, 1.0, 0.552, 0.3663, 0.2159, 1.0, 0.552, 0.3663, 0.2159, 1.0, 0.552, 0.3663, 0.2159, 1.0, 0.552, 0.3663, 0.2159, 1.0, 0.552, 0.3663, 0.2159, 1.0, 0.552, 0.3663, 0.2159, 1.0, 0.552, 0.3663, 0.2159, 1.0, 0.552, 0.3663, 0.2159, 1.0, 0.552, 0.3663, 0.2159, 1.0, 0.552, 0.3663, 0.2159, 1.0, 0.552, 0.3663, 0.2159, 1.0, 0.552, 0.3663, 0.2159, 1.0, 0.552, 0.3663, 0.2159, 1.0, 0.552, 0.3663, 0.2159, 1.0, 0.552, 0.3663, 0.2159, 1.0, 0.552, 0.3663, 0.2159, 1.0, 0.552, 0.3663, 0.2159, 1.0, 0.552, 0.3663, 0.2159, 1.0, 0.552, 0.3663, 0.2159, 1.0, 0.552, 0.3663, 0.2159, 1.0, 0.552, 0.3663, 0.2159, 1.0, 0.552, 0.3663, 0.2159, 1.0, 0.552, 0.3663, 0.2159, 1.0, 0.552, 0.3663, 0.2159, 1.0, 0.552, 0.3663, 0.2159, 1.0, 0.552, 0.3663, 0.2159, 1.0, 0.552, 0.3663, 0.2159, 1.0, 0.552, 0.3663, 0.2159, 1.0, 0.552, 0.3663, 0.2159, 1.0, 0.552, 0.3663, 0.2159, 1.0, 0.552, 0.3663, 0.2159, 1.0, 0.552, 0.3663, 0.2159, 1.0, 0.552, 0.3663, 0.2159, 1.0, 0.552, 0.3663, 0.2159, 1.0, 0.552, 0.3663, 0.2159, 1.0, 0.552, 0.3663, 0.2159, 1.0, 0.552, 0.3663, 0.2159, 1.0, 0.552, 0.3663, 0.2159, 1.0, 0.552, 0.3663, 0.2159, 1.0, 0.552, 0.3663, 0.2159, 1.0, 0.552, 0.3663, 0.2159, 1.0, 0.552, 0.3663, 0.2159, 1.0, 0.552, 0.3663, 0.2159, 1.0, 0.552, 0.3663, 0.2159, 1.0, 0.552, 0.3663, 0.2159, 1.0, 0.552, 0.3663, 0.2159, 1.0, 0.552, 0.3663, 0.2159, 1.0, 0.552, 0.3663, 0.2159, 1.0, 0.552, 0.3663, 0.2159, 1.0, 0.552, 0.3663, 0.2159, 1.0, 0.552, 0.3663, 0.2159, 1.0, 0.552, 0.3663, 0.2159, 1.0, 0.552, 0.3663, 0.2159, 1.0, 0.552, 0.3663, 0.2159, 1.0, 0.552, 0.3663, 0.2159, 1.0, 0.552, 0.3663, 0.2159, 1.0, 0.552, 0.3663, 0.2159, 1.0, 0.552, 0.3663, 0.2159, 1.0, 0.552, 0.3663, 0.2159, 1.0, 0.552, 0.3663, 0.2159, 1.0, 0.552, 0.3663, 0.2159, 1.0, 0.552, 0.3663, 0.2159, 1.0, 0.552, 0.3663, 0.2159, 1.0, 0.552, 0.3663, 0.2159, 1.0, 0.552, 0.3663, 0.2159, 1.0, 0.552, 0.3663, 0.2159, 1.0, 0.552, 0.3663, 0.2159, 1.0, 0.552, 0.3663, 0.2159, 1.0, 0.552, 0.3663, 0.2159, 1.0, 0.552, 0.3663, 0.2159, 1.0, 0.552, 0.3663, 0.2159, 1.0, 0.552, 0.3663, 0.2159, 1.0, 0.552, 0.3663, 0.2159, 1.0, 0.552, 0.3663, 0.2159, 1.0, 0.552, 0.3663, 0.2159, 1.0, 0.552, 0.3663, 0.2159, 1.0, 0.552, 0.3663, 0.2159, 1.0, 0.552, 0.3663, 0.2159, 1.0, 0.552, 0.3663, 0.2159, 1.0, 0.552, 0.3663, 0.2159, 1.0, 0.552, 0.3663, 0.2159, 1.0, 0.552, 0.3663, 0.2159, 1.0, 0.552, 0.3663, 0.2159, 1.0, 0.552, 0.3663, 0.2159, 1.0, 0.552, 0.3663, 0.2159, 1.0, 0.552, 0.3663, 0.2159, 1.0, 0.552, 0.3663, 0.2159, 1.0, 0.552, 0.3663, 0.2159, 1.0, 0.552, 0.3663, 0.2159, 1.0, 0.552, 0.3663, 0.2159, 1.0, 0.552, 0.3663, 0.2159, 1.0, 0.552, 0.3663, 0.2159, 1.0, 0.552, 0.3663, 0.2159, 1.0, 0.552, 0.3663, 0.2159, 1.0, 0.552, 0.3663, 0.2159, 1.0, 0.552, 0.3663, 0.2159, 1.0, 0.552, 0.3663, 0.2159, 1.0, 0.552, 0.3663, 0.2159, 1.0, 0.552, 0.3663, 0.2159, 1.0, 0.552, 0.3663, 0.2159, 1.0, 0.552, 0.3663, 0.2159, 1.0, 0.552, 0.3663, 0.2159, 1.0, 0.552, 0.3663, 0.2159, 1.0, 0.552, 0.3663, 0.2159, 1.0, 0.552, 0.3663, 0.2159, 1.0, 0.552, 0.3663, 0.2159, 1.0, 0.552, 0.3663, 0.2159, 1.0, 0.552, 0.3663, 0.2159, 1.0, 0.552, 0.3663, 0.2159, 1.0, 0.552, 0.3663, 0.2159, 1.0, 0.552, 0.3663, 0.2159, 1.0, 0.552, 0.3663, 0.2159, 1.0, 0.552, 0.3663, 0.2159, 1.0, 0.552, 0.3663, 0.2159, 1.0, 0.552, 0.3663, 0.2159, 1.0, 0.552, 0.3663, 0.2159, 1.0, 0.552, 0.3663, 0.2159, 1.0, 0.552, 0.3663, 0.2159, 1.0, 0.552, 0.3663, 0.2159, 1.0, 0.552, 0.3663, 0.2159, 1.0, 0.552, 0.3663, 0.2159, 1.0, 0.552, 0.3663, 0.2159, 1.0, 0.552, 0.3663, 0.2159, 1.0, 0.552, 0.3663, 0.2159, 1.0, 0.552, 0.3663, 0.2159, 1.0, 0.552, 0.3663, 0.2159, 1.0, 0.552, 0.3663, 0.2159, 1.0, 0.552, 0.3663, 0.2159, 1.0, 0.552, 0.3663, 0.2159, 1.0, 0.552, 0.3663, 0.2159, 1.0, 0.552, 0.3663, 0.2159, 1.0, 0.552, 0.3663, 0.2159, 1.0, 0.552, 0.3663, 0.2159, 1.0, 0.552, 0.3663, 0.2159, 1.0, 0.552, 0.3663, 0.2159, 1.0, 0.552, 0.3663, 0.2159, 1.0, 0.552, 0.3663, 0.2159, 1.0, 0.552, 0.3663, 0.2159, 1.0, 0.552, 0.3663, 0.2159, 1.0, 0.552, 0.3663, 0.2159, 1.0, 0.552, 0.3663, 0.2159, 1.0, 0.552, 0.3663, 0.2159, 1.0, 0.552, 0.3663, 0.2159, 1.0, 0.552, 0.3663, 0.2159, 1.0, 0.552, 0.3663, 0.2159, 1.0, 0.552, 0.3663, 0.2159, 1.0, 0.552, 0.3663, 0.2159, 1.0, 0.552, 0.3663, 0.2159, 1.0, 0.552, 0.3663, 0.2159, 1.0, 0.552, 0.3663, 0.2159, 1.0, 0.552, 0.3663, 0.2159, 1.0, 0.552, 0.3663, 0.2159, 1.0, 0.552, 0.3663, 0.2159, 1.0, 0.552, 0.3663, 0.2159, 1.0, 0.552, 0.3663, 0.2159, 1.0, 0.552, 0.3663, 0.2159, 1.0, 0.552, 0.3663, 0.2159, 1.0, 0.552, 0.3663, 0.2159, 1.0, 0.552, 0.3663, 0.2159, 1.0, 0.552, 0.3663, 0.2159, 1.0, 0.552, 0.3663, 0.2159, 1.0, 0.552, 0.3663, 0.2159, 1.0, 0.552, 0.3663, 0.2159, 1.0, 0.552, 0.3663, 0.2159, 1.0, 0.552, 0.3663, 0.2159, 1.0, 0.552, 0.3663, 0.2159, 1.0, 0.552, 0.3663, 0.2159, 1.0, 0.552, 0.3663, 0.2159, 1.0, 0.552, 0.3663, 0.2159, 1.0, 0.552, 0.3663, 0.2159, 1.0, 0.552, 0.3663, 0.2159, 1.0, 0.552, 0.3663, 0.2159, 1.0, 0.552, 0.3663, 0.2159, 1.0, 0.552, 0.3663, 0.2159, 1.0, 0.552, 0.3663, 0.2159, 1.0, 0.552, 0.3663, 0.2159, 1.0, 0.552, 0.3663, 0.2159, 1.0, 0.552, 0.3663, 0.2159, 1.0, 0.552, 0.3663, 0.2159, 1.0, 0.552, 0.3663, 0.2159, 1.0, 0.552, 0.3663, 0.2159, 1.0, 0.552, 0.3663, 0.2159, 1.0, 0.552, 0.3663, 0.2159, 1.0, 0.552, 0.3663, 0.2159, 1.0, 0.552, 0.3663, 0.2159, 1.0, 0.552, 0.3663, 0.2159, 1.0, 0.552, 0.3663, 0.2159, 1.0, 0.552, 0.3663, 0.2159, 1.0, 0.552, 0.3663, 0.2159, 1.0, 0.552, 0.3663, 0.2159, 1.0, 0.552, 0.3663, 0.2159, 1.0, 0.552, 0.3663, 0.2159, 1.0, 0.552, 0.3663, 0.2159, 1.0, 0.552, 0.3663, 0.2159, 1.0, 0.552, 0.3663, 0.2159, 1.0, 0.552, 0.3663, 0.2159, 1.0, 0.552, 0.3663, 0.2159, 1.0, 0.552, 0.3663, 0.2159, 1.0, 0.552, 0.3663, 0.2159, 1.0, 0.552, 0.3663, 0.2159, 1.0, 0.552, 0.3663, 0.2159, 1.0, 0.552, 0.3663, 0.2159, 1.0, 0.552, 0.3663, 0.2159, 1.0, 0.552, 0.3663, 0.2159, 1.0, 0.552, 0.3663, 0.2159, 1.0, 0.552, 0.3663, 0.2159, 1.0, 0.552, 0.3663, 0.2159, 1.0, 0.552, 0.3663, 0.2159, 1.0, 0.552, 0.3663, 0.2159, 1.0, 0.552, 0.3663, 0.2159, 1.0, 0.552, 0.3663, 0.2159, 1.0, 0.552, 0.3663, 0.2159, 1.0, 0.552, 0.3663, 0.2159, 1.0, 0.552, 0.3663, 0.2159, 1.0, 0.552, 0.3663, 0.2159, 1.0, 0.552, 0.3663, 0.2159, 1.0, 0.552, 0.3663, 0.2159, 1.0, 0.552, 0.3663, 0.2159, 1.0, 0.552, 0.3663, 0.2159, 1.0, 0.552, 0.3663, 0.2159, 1.0, 1.0, 1.0, 1.0, 1.0, 1.0, 1.0, 1.0, 1.0, 1.0, 1.0, 1.0, 1.0, 1.0, 1.0, 1.0, 1.0, 1.0, 1.0, 1.0, 1.0, 1.0, 1.0, 1.0, 1.0, 1.0, 1.0, 1.0, 1.0, 1.0, 1.0, 1.0, 1.0, 1.0, 1.0, 1.0, 1.0, 1.0, 1.0, 1.0, 1.0, 1.0, 1.0, 1.0, 1.0, 1.0, 1.0, 1.0, 1.0, 1.0, 1.0, 1.0, 1.0, 1.0, 1.0, 1.0, 1.0, 1.0, 1.0, 1.0, 1.0, 1.0, 1.0, 1.0, 1.0, 1.0, 1.0, 1.0, 1.0, 1.0, 1.0, 1.0, 1.0, 1.0, 1.0, 1.0, 1.0, 1.0, 1.0, 1.0, 1.0, 1.0, 1.0, 1.0, 1.0, 1.0, 1.0, 1.0, 1.0, 1.0, 1.0, 1.0, 1.0, 1.0, 1.0, 1.0, 1.0, 1.0, 1.0, 1.0, 1.0, 1.0, 1.0, 1.0, 1.0, 1.0, 1.0, 1.0, 1.0, 1.0, 1.0, 1.0, 1.0, 1.0, 1.0, 1.0, 1.0, 1.0, 1.0, 1.0, 1.0, 1.0, 1.0, 1.0, 1.0, 1.0, 1.0, 1.0, 1.0, 1.0, 1.0, 1.0, 1.0, 1.0, 1.0, 1.0, 1.0, 1.0, 1.0, 1.0, 1.0, 1.0, 1.0, 1.0, 1.0, 1.0, 1.0, 1.0, 1.0, 1.0, 1.0, 1.0, 1.0, 1.0, 1.0, 1.0, 1.0, 1.0, 1.0, 1.0, 1.0, 1.0, 1.0, 1.0, 1.0, 1.0, 1.0, 1.0, 1.0, 1.0, 1.0, 1.0, 1.0, 1.0, 1.0, 1.0, 1.0, 1.0, 1.0, 1.0, 1.0, 1.0, 1.0, 1.0, 1.0, 1.0, 1.0, 1.0, 1.0, 1.0, 1.0, 1.0, 1.0, 1.0, 1.0, 1.0, 1.0, 1.0, 1.0, 1.0, 1.0, 1.0, 1.0, 1.0, 1.0, 1.0, 1.0, 1.0, 1.0, 1.0, 1.0, 1.0, 1.0, 1.0, 1.0, 1.0, 1.0, 1.0, 1.0, 1.0, 1.0, 1.0, 1.0, 1.0, 1.0, 1.0, 1.0, 1.0, 1.0, 1.0, 1.0, 1.0, 1.0, 1.0, 1.0, 1.0, 1.0, 1.0, 1.0, 1.0, 1.0, 1.0, 1.0, 1.0, 1.0, 1.0, 1.0, 1.0, 1.0, 1.0, 1.0, 1.0, 1.0, 1.0, 1.0, 1.0, 1.0, 1.0, 1.0, 1.0, 1.0, 1.0, 1.0, 1.0, 1.0, 1.0, 1.0, 1.0, 1.0, 1.0, 1.0, 1.0, 1.0, 1.0, 1.0, 1.0, 1.0, 1.0, 1.0, 1.0, 1.0, 1.0, 1.0, 1.0, 1.0, 1.0, 1.0, 1.0, 1.0, 1.0, 1.0, 1.0, 1.0, 1.0, 1.0, 1.0, 1.0, 1.0, 1.0, 1.0, 1.0, 1.0, 1.0, 1.0, 1.0, 1.0, 1.0, 1.0, 1.0, 1.0, 1.0, 1.0, 1.0, 1.0, 1.0, 1.0, 1.0, 1.0, 1.0, 1.0, 1.0, 1.0, 1.0, 1.0, 1.0, 1.0, 1.0, 1.0, 1.0, 1.0, 1.0, 1.0, 1.0, 1.0, 1.0, 1.0, 1.0, 1.0, 1.0, 1.0, 1.0, 1.0, 1.0, 1.0, 1.0, 1.0, 1.0, 1.0, 1.0, 1.0, 1.0, 1.0, 1.0, 1.0, 1.0, 1.0, 1.0, 1.0, 1.0, 1.0, 1.0, 1.0, 1.0, 1.0, 1.0, 1.0, 1.0, 1.0, 1.0, 1.0, 1.0, 1.0, 1.0, 1.0, 1.0, 1.0, 1.0, 1.0, 1.0, 1.0, 1.0, 1.0, 1.0, 1.0, 1.0, 1.0, 1.0, 1.0, 1.0, 1.0, 1.0, 1.0, 1.0, 1.0, 1.0, 1.0, 1.0, 1.0, 1.0, 1.0, 1.0, 1.0, 1.0, 1.0, 1.0, 1.0, 1.0, 1.0, 1.0, 1.0, 1.0, 1.0, 1.0, 1.0, 1.0, 1.0, 1.0, 1.0, 1.0, 1.0, 1.0, 1.0, 1.0, 1.0, 1.0, 1.0, 1.0, 1.0, 1.0, 1.0, 1.0, 1.0, 1.0, 1.0, 1.0, 1.0, 1.0, 1.0, 1.0, 1.0, 1.0, 1.0, 1.0, 1.0, 1.0, 1.0, 1.0, 1.0, 1.0, 1.0, 1.0, 1.0, 1.0, 1.0, 1.0, 1.0, 1.0, 1.0, 1.0, 1.0, 1.0, 1.0, 1.0, 1.0, 1.0, 1.0, 1.0, 1.0, 1.0, 1.0, 1.0, 1.0, 1.0, 1.0, 1.0, 1.0, 1.0, 1.0, 1.0, 1.0, 1.0, 1.0, 1.0, 1.0, 1.0, 1.0, 1.0, 1.0, 1.0, 1.0, 1.0, 1.0, 1.0, 1.0, 1.0, 1.0, 1.0, 1.0, 1.0, 1.0, 1.0, 1.0, 1.0, 1.0, 1.0, 1.0, 1.0, 1.0, 1.0, 1.0, 1.0, 1.0, 1.0, 1.0, 1.0, 1.0, 1.0, 1.0, 1.0, 1.0, 1.0, 1.0, 1.0, 1.0, 1.0, 1.0, 1.0, 1.0, 1.0, 1.0, 1.0, 1.0, 1.0, 1.0, 1.0, 1.0, 1.0, 1.0, 1.0, 1.0, 1.0, 1.0, 1.0, 1.0, 1.0, 1.0, 1.0, 1.0, 1.0, 1.0, 1.0, 1.0, 1.0, 1.0, 1.0, 1.0, 1.0, 1.0, 1.0, 1.0, 1.0, 1.0, 1.0, 1.0, 1.0, 1.0, 1.0, 1.0, 1.0, 1.0, 1.0, 1.0, 1.0, 1.0, 1.0, 1.0, 1.0, 1.0, 1.0, 1.0, 1.0, 1.0, 1.0, 1.0, 1.0, 1.0, 1.0, 1.0, 1.0, 1.0, 1.0, 1.0, 1.0, 1.0, 1.0, 1.0, 1.0, 1.0, 1.0, 1.0, 1.0, 1.0, 1.0, 1.0, 1.0, 1.0, 1.0, 1.0, 1.0, 1.0, 1.0, 1.0, 1.0, 1.0, 1.0, 1.0, 1.0, 1.0, 1.0, 1.0, 1.0, 1.0, 1.0, 1.0, 1.0, 1.0, 1.0, 1.0, 1.0, 1.0, 1.0, 1.0, 1.0, 1.0, 1.0, 1.0, 1.0, 1.0, 1.0, 1.0, 1.0, 1.0, 1.0, 1.0, 1.0, 1.0, 1.0, 1.0, 1.0, 1.0, 1.0, 1.0, 1.0, 1.0, 1.0, 1.0, 1.0, 1.0, 1.0, 1.0, 1.0, 1.0, 1.0, 1.0, 1.0, 1.0, 1.0, 1.0, 1.0, 1.0, 1.0, 1.0, 1.0, 1.0, 1.0, 1.0, 1.0, 1.0, 1.0, 1.0, 1.0, 1.0, 1.0, 1.0, 1.0, 1.0, 1.0, 1.0, 1.0, 1.0, 1.0, 1.0, 1.0, 1.0, 1.0, 1.0, 1.0, 1.0, 1.0, 1.0, 1.0, 1.0, 1.0, 1.0, 1.0, 1.0, 1.0, 1.0, 1.0, 1.0, 1.0, 1.0, 1.0, 1.0, 1.0, 1.0, 1.0, 1.0, 1.0, 1.0, 1.0, 1.0, 1.0, 1.0, 1.0, 1.0, 1.0, 1.0, 1.0, 1.0, 1.0, 1.0, 1.0, 1.0, 1.0, 1.0, 1.0, 1.0, 1.0, 1.0, 1.0, 1.0, 1.0, 1.0, 1.0, 1.0, 1.0, 1.0, 1.0, 1.0, 1.0, 1.0, 1.0, 1.0, 1.0, 1.0, 1.0, 1.0, 1.0, 1.0, 1.0, 1.0, 1.0, 1.0, 1.0, 1.0, 1.0, 1.0, 1.0, 1.0, 1.0, 1.0, 1.0, 1.0, 1.0, 1.0, 1.0, 1.0, 1.0, 1.0, 1.0, 1.0, 1.0, 1.0, 1.0, 1.0, 1.0, 1.0, 1.0, 1.0, 1.0, 1.0, 1.0, 1.0, 1.0, 1.0, 1.0, 1.0, 1.0, 1.0, 1.0, 1.0, 1.0, 1.0, 1.0, 1.0, 1.0, 1.0, 1.0, 1.0, 1.0, 1.0, 1.0, 1.0, 1.0, 1.0, 1.0, 1.0, 1.0, 1.0, 1.0, 1.0, 1.0, 1.0, 1.0, 1.0, 1.0, 1.0, 1.0, 1.0, 1.0, 1.0, 1.0, 1.0, 1.0, 1.0, 1.0, 1.0, 1.0, 1.0, 1.0, 1.0, 1.0, 1.0, 1.0, 1.0, 1.0, 1.0, 1.0, 1.0, 1.0, 1.0, 1.0, 1.0, 1.0, 1.0, 1.0, 1.0, 1.0, 1.0, 1.0, 1.0, 1.0, 1.0, 1.0, 1.0, 1.0, 1.0, 1.0, 1.0, 1.0, 1.0, 1.0, 1.0, 1.0, 1.0, 1.0, 1.0, 1.0, 1.0, 1.0, 1.0, 1.0, 1.0, 1.0, 1.0, 1.0, 1.0, 1.0, 1.0, 1.0, 1.0, 1.0, 1.0, 1.0, 1.0, 1.0, 1.0, 1.0, 1.0, 1.0, 1.0, 1.0, 1.0, 1.0, 1.0, 1.0, 1.0, 1.0, 1.0, 1.0, 1.0, 1.0, 1.0, 1.0, 1.0, 1.0, 1.0, 1.0, 1.0, 1.0, 1.0, 1.0, 1.0, 1.0, 1.0, 1.0, 1.0, 1.0, 1.0, 1.0, 1.0, 1.0, 1.0, 1.0, 1.0, 1.0, 1.0, 1.0, 1.0, 1.0, 1.0, 1.0, 1.0, 1.0, 1.0, 1.0, 1.0, 1.0, 1.0, 1.0, 1.0, 1.0, 1.0, 1.0, 1.0, 1.0, 1.0, 1.0, 1.0, 1.0, 1.0, 1.0, 1.0, 1.0, 1.0, 1.0, 1.0, 1.0, 1.0, 1.0, 1.0, 1.0, 1.0, 1.0, 1.0, 1.0, 1.0, 1.0, 1.0, 1.0, 1.0, 1.0, 1.0, 1.0, 1.0, 1.0, 1.0, 1.0, 1.0, 1.0, 1.0, 1.0, 1.0, 1.0, 1.0, 1.0, 1.0, 1.0, 1.0, 1.0, 1.0, 1.0, 1.0, 1.0, 1.0, 1.0, 1.0, 1.0, 1.0, 1.0, 1.0, 1.0, 1.0, 1.0, 1.0, 1.0, 1.0, 1.0, 1.0, 1.0, 1.0, 1.0, 1.0, 1.0, 1.0, 1.0, 1.0, 1.0, 1.0, 1.0, 1.0, 1.0, 1.0, 1.0, 1.0, 1.0, 1.0, 1.0, 1.0, 1.0, 1.0, 1.0, 1.0, 1.0, 1.0, 1.0, 1.0, 1.0, 1.0, 1.0, 1.0, 1.0, 1.0, 1.0, 1.0, 1.0, 1.0, 1.0, 1.0, 1.0, 1.0, 1.0, 1.0, 1.0, 1.0, 1.0, 1.0, 1.0, 1.0, 1.0, 1.0, 1.0, 1.0, 1.0, 1.0, 1.0, 1.0, 1.0, 1.0, 1.0, 1.0, 1.0, 1.0, 1.0, 1.0, 1.0, 1.0, 1.0, 1.0, 1.0, 1.0, 1.0, 1.0, 1.0, 1.0, 1.0, 1.0, 1.0, 1.0, 1.0, 1.0, 1.0, 1.0, 1.0, 1.0, 1.0, 1.0, 1.0, 1.0, 1.0, 1.0, 1.0, 1.0, 1.0, 1.0, 1.0, 1.0, 1.0, 1.0, 1.0, 1.0, 1.0, 1.0, 1.0, 1.0, 1.0, 1.0, 1.0, 1.0, 1.0, 1.0, 1.0, 1.0, 1.0, 1.0, 1.0, 1.0, 1.0, 1.0, 1.0, 1.0, 1.0, 1.0, 1.0, 1.0, 1.0, 1.0, 1.0, 1.0, 1.0, 1.0, 1.0, 1.0, 1.0, 1.0, 1.0, 1.0, 1.0, 1.0, 1.0, 1.0, 1.0, 1.0, 1.0, 1.0, 1.0, 1.0, 1.0, 1.0, 1.0, 1.0, 1.0, 1.0, 1.0, 1.0, 1.0, 1.0, 1.0, 1.0, 1.0, 1.0, 1.0, 1.0, 1.0, 1.0, 1.0, 1.0, 1.0, 1.0, 1.0, 1.0, 1.0, 1.0, 1.0, 1.0, 1.0, 1.0, 1.0, 1.0, 1.0, 1.0, 1.0, 1.0, 1.0, 1.0, 1.0, 1.0, 1.0, 1.0, 1.0, 1.0, 1.0, 1.0, 1.0, 1.0, 1.0, 1.0, 1.0, 1.0, 1.0, 1.0, 1.0, 1.0, 1.0, 1.0, 1.0, 1.0, 1.0, 1.0, 1.0, 1.0, 1.0, 1.0, 1.0, 1.0, 1.0, 1.0, 1.0, 1.0, 1.0, 1.0, 1.0, 1.0, 1.0, 1.0, 1.0, 1.0, 1.0, 1.0, 1.0, 1.0, 1.0, 1.0, 1.0, 1.0, 1.0, 1.0, 1.0, 1.0, 1.0, 1.0, 1.0, 1.0, 1.0, 1.0, 1.0, 1.0, 1.0, 1.0, 1.0, 1.0, 1.0, 1.0, 1.0, 1.0, 1.0, 1.0, 1.0, 1.0, 1.0, 1.0, 1.0, 1.0, 1.0, 1.0, 1.0, 1.0, 1.0, 1.0, 1.0, 1.0, 1.0, 1.0, 1.0, 1.0, 1.0, 1.0, 1.0, 1.0, 1.0, 1.0, 1.0, 1.0, 1.0, 1.0, 1.0, 1.0, 1.0, 1.0, 1.0, 1.0, 1.0, 1.0, 1.0, 1.0, 1.0, 1.0, 1.0, 1.0, 1.0, 1.0, 1.0, 1.0, 1.0, 1.0, 1.0, 1.0, 1.0, 1.0, 1.0, 1.0, 1.0, 1.0, 1.0, 1.0, 1.0, 1.0, 1.0, 1.0, 1.0, 1.0, 1.0, 1.0, 1.0, 1.0, 1.0, 1.0, 1.0, 1.0, 1.0, 1.0, 1.0, 1.0, 1.0, 1.0, 1.0, 1.0, 1.0, 1.0, 1.0, 1.0, 1.0, 1.0, 1.0, 1.0, 1.0, 1.0, 1.0, 1.0, 1.0, 1.0, 1.0, 1.0, 1.0, 1.0, 1.0, 1.0, 1.0, 1.0, 1.0, 1.0, 1.0, 1.0, 1.0, 1.0, 1.0, 1.0, 1.0, 1.0, 1.0, 1.0, 1.0, 1.0, 1.0, 1.0, 1.0, 1.0, 1.0, 1.0, 1.0, 1.0, 1.0, 1.0, 1.0, 1.0, 1.0, 1.0, 1.0, 1.0, 1.0, 1.0, 1.0, 1.0, 1.0, 1.0, 1.0, 1.0, 1.0, 1.0, 1.0, 1.0, 1.0, 1.0, 1.0, 1.0, 1.0, 1.0, 1.0, 1.0, 1.0, 1.0, 1.0, 1.0, 1.0, 1.0, 1.0, 1.0, 1.0, 1.0, 1.0, 1.0, 1.0, 1.0, 1.0, 1.0, 1.0, 1.0, 1.0, 1.0, 1.0, 1.0, 1.0, 1.0, 1.0, 1.0, 1.0, 1.0, 1.0, 1.0, 1.0, 1.0, 1.0, 1.0, 1.0, 1.0, 1.0, 1.0, 1.0, 1.0, 1.0, 1.0, 1.0, 1.0, 1.0, 1.0, 1.0, 1.0, 1.0, 1.0, 1.0, 1.0, 1.0, 1.0, 1.0, 1.0, 1.0, 1.0, 1.0, 1.0, 1.0, 1.0, 1.0, 1.0, 1.0, 1.0, 1.0, 1.0, 1.0, 1.0, 1.0, 1.0, 1.0, 1.0, 1.0, 1.0, 1.0, 1.0, 1.0, 1.0, 1.0, 1.0, 1.0, 1.0, 1.0, 1.0, 1.0, 1.0, 1.0, 1.0, 1.0, 1.0, 1.0, 1.0, 1.0, 1.0, 1.0, 1.0, 1.0, 1.0, 1.0, 1.0, 1.0, 1.0, 1.0, 1.0, 1.0, 1.0, 1.0, 1.0, 1.0, 1.0, 1.0, 1.0, 1.0, 1.0, 1.0, 1.0, 1.0, 1.0, 1.0, 1.0, 1.0])
me_cube_011.materials.append(mat_mi_trim_furniture)
me_cube_011.materials.append(mat_mi_trim_metal)
me_cube_011.update()
me_cube_011.normals_split_custom_set([tuple(v) for v in zip(*[iter([0.1073, -0.9797, -0.1696, 0.1073, -0.9797, -0.1696, 0.1073, -0.9797, -0.1696, 0.1073, -0.9797, -0.1696, 1.0, -0.0001196, 3.786e-07, 1.0, -0.0001196, 3.786e-07, 1.0, -0.0001221, 3.452e-06, 1.0, -0.000122, 3.358e-06, 0.0, 0.9853, -0.1706, 0.0, 0.9853, -0.1706, 0.0, 0.9853, -0.1706, 0.0, 0.9853, -0.1706, -1.0, 0.0, 0.0, -1.0, 0.0, 0.0, -1.0, 9.051e-09, 0.0, -1.0, 8.78e-09, 0.0, 0.0343, -0.3506, -0.9359, 0.0343, -0.3506, -0.9359, 0.0382, -0.4354, -0.8994, 0.0385, -0.4421, -0.8961, 1.0, -0.0001611, -2.921e-06, 1.0, -0.0001612, -2.911e-06, 1.0, -0.0001368, -3.216e-06, 1.0, -0.0001367, -3.213e-06, 0.0623, -0.7912, 0.6084, 0.06225, -0.788, 0.6125, 0.06134, -0.6675, 0.7421, 0.06134, -0.6723, 0.7377, -1.0, -5.037e-08, 0.0, -1.0, -5.107e-08, 0.0, -1.0, 0.0, 0.0, -1.0, 0.0, 0.0, 1.0, -0.000122, 3.358e-06, 1.0, -0.0001221, 3.452e-06, 1.0, -0.0001367, 1.5e-05, 1.0, -0.0001366, 1.505e-05, -1.504e-07, 0.3516, -0.9362, -1.504e-07, 0.3516, -0.9362, -8.701e-05, 0.4392, -0.8984, -8.714e-05, 0.4393, -0.8983, -1.0, 8.78e-09, 0.0, -1.0, 9.051e-09, 0.0, -1.0, 3.84e-08, 0.0, -1.0, 3.862e-08, 0.0, -4.262e-08, 0.6713, 0.7412, -4.262e-08, 0.6713, 0.7412, 0.0, 0.611, 0.7917, 0.0, 0.611, 0.7917, -3.337e-05, 0.9913, -0.132, -3.337e-05, 0.9913, -0.132, -4.642e-05, 0.9931, 0.1172, -4.642e-05, 0.9931, 0.1172, 0.06761, -0.9891, -0.1308, 0.0676, -0.9889, -0.1323, 0.06809, -0.9907, 0.1175, 0.06809, -0.9909, 0.1163, 1.0, -0.0001899, 1.235e-07, 1.0, -0.0001899, 1.234e-07, 1.0, -0.00019, -3.101e-07, 1.0, -0.00019, -3.106e-07, 0.0, 1.0, 0.0, 0.0, 1.0, 0.0, 0.0, 1.0, 0.0, 0.0, 1.0, 0.0, -1.0, 0.0, 0.0, -1.0, 0.0, 0.0, -1.0, 0.0, 0.0, -1.0, 0.0, 0.0, 0.06134, -0.6723, 0.7377, 0.06134, -0.6675, 0.7421, 0.06122, -0.6098, 0.7902, 0.06122, -0.6098, 0.7902, 1.0, -0.0001367, -3.213e-06, 1.0, -0.0001368, -3.216e-06, 1.0, -0.0001212, -9.3e-07, 1.0, -0.0001212, -9.124e-07, -1.0, 0.0, 0.0, -1.0, 0.0, 0.0, -1.0, 0.0, 0.0, -1.0, 0.0, 0.0, 0.111, -0.9938, 0.0, 0.111, -0.9938, 0.0, 0.111, -0.9938, 0.0, 0.111, -0.9938, 0.0, 1.0, -0.0001212, -9.124e-07, 1.0, -0.0001212, -9.3e-07, 1.0, -0.0001173, 0.0, 1.0, -0.0001173, 0.0, 0.0, 0.0, 1.0, 0.0, 0.0, 1.0, 0.0, 0.0, 1.0, 0.0, 0.0, 1.0, -6.904e-10, 0.0, -1.0, -6.904e-10, 0.0, -1.0, -6.904e-10, 0.0, -1.0, -6.904e-10, 0.0, -1.0, -0.001817, -1.0, 0.0, -0.001817, -1.0, 0.0, -0.001817, -1.0, 0.0, -0.001817, -1.0, 0.0, 1.0, -0.0001156, 0.0, 1.0, -0.0001156, 0.0, 1.0, -0.0001156, 0.0, 1.0, -0.0001156, 0.0, 0.0, 1.0, 0.0, 0.0, 1.0, 0.0, 0.0, 1.0, 0.0, 0.0, 1.0, 0.0, -1.0, 0.0, 0.0, -1.0, 0.0, 0.0, -1.0, 0.0, 0.0, -1.0, 0.0, 0.0, -1.0, 3.927e-08, 0.0, -1.0, 3.93e-08, 0.0, -1.0, 3.012e-07, 0.0, -1.0, 3.009e-07, 0.0, -1.0, 3.009e-07, 0.0, -1.0, 3.012e-07, 0.0, -1.0, 8.477e-08, 0.0, -1.0, 8.568e-08, 0.0, -1.0, 8.568e-08, 0.0, -1.0, 8.477e-08, 0.0, -1.0, 3.862e-08, 0.0, -1.0, 3.84e-08, 0.0, 1.0, -0.0001899, 1.234e-07, 1.0, -0.0001899, 1.235e-07, 1.0, -0.0001783, 4.722e-07, 1.0, -0.0001783, 4.717e-07, 1.0, -0.0001783, 4.717e-07, 1.0, -0.0001783, 4.722e-07, 1.0, -0.0001567, 9.771e-07, 1.0, -0.0001567, 9.76e-07, 1.0, -0.0001567, 9.76e-07, 1.0, -0.0001567, 9.771e-07, 1.0, -0.0001366, 1.505e-05, 1.0, -0.0001367, 1.5e-05, -3.337e-05, 0.9913, -0.132, -3.337e-05, 0.9913, -0.132, -0.0001352, 0.8929, -0.4503, -0.0001353, 0.8929, -0.4503, -0.0001353, 0.8929, -0.4503, -0.0001352, 0.8929, -0.4503, -0.0001889, 0.6638, -0.7479, -0.0001889, 0.6637, -0.748, -0.0001889, 0.6637, -0.748, -0.0001889, 0.6638, -0.7479, -8.714e-05, 0.4393, -0.8983, -8.701e-05, 0.4392, -0.8984, 0.0385, -0.4421, -0.8961, 0.0382, -0.4354, -0.8994, 0.0495, -0.6591, -0.7505, 0.04994, -0.6673, -0.7431, 0.04994, -0.6673, -0.7431, 0.0495, -0.6591, -0.7505, 0.06212, -0.8896, -0.4526, 0.06232, -0.893, -0.4457, 0.06232, -0.893, -0.4457, 0.06212, -0.8896, -0.4526, 0.0676, -0.9889, -0.1323, 0.06761, -0.9891, -0.1308, -8.012e-05, 0.7912, 0.6115, -7.999e-05, 0.7911, 0.6116, -4.262e-08, 0.6713, 0.7412, -4.262e-08, 0.6713, 0.7412, -1.0, -5.107e-08, 0.0, -1.0, -5.037e-08, 0.0, -1.0, -1.041e-07, 0.0, -1.0, -1.037e-07, 0.0, -1.0, -1.037e-07, 0.0, -1.0, -1.041e-07, 0.0, -1.0, 0.0, 0.0, -1.0, 0.0, 0.0, 1.0, -0.0001612, -2.911e-06, 1.0, -0.0001611, -2.921e-06, 1.0, -0.0001794, -1.087e-06, 1.0, -0.0001794, -1.085e-06, 1.0, -0.0001794, -1.085e-06, 1.0, -0.0001794, -1.087e-06, 1.0, -0.00019, -3.106e-07, 1.0, -0.00019, -3.101e-07, -7.999e-05, 0.7911, 0.6116, -8.012e-05, 0.7912, 0.6115, -0.0001274, 0.922, 0.3871, -0.0001274, 0.922, 0.3871, -0.0001274, 0.922, 0.3871, -0.0001274, 0.922, 0.3871, -4.642e-05, 0.9931, 0.1172, -4.642e-05, 0.9931, 0.1172, 0.06809, -0.9909, 0.1163, 0.06809, -0.9907, 0.1175, 0.06588, -0.919, 0.3886, 0.06596, -0.9211, 0.3837, 0.06596, -0.9211, 0.3837, 0.06588, -0.919, 0.3886, 0.06225, -0.788, 0.6125, 0.0623, -0.7912, 0.6084, -1.0, 3.93e-08, 0.0, -1.0, 3.927e-08, 0.0, -1.0, 0.0, 0.0, -1.0, 0.0, 0.0, -0.1073, -0.9797, -0.1696, -0.1073, -0.9797, -0.1696, -0.1073, -0.9797, -0.1696, -0.1073, -0.9797, -0.1696, -1.0, -0.0001196, 3.786e-07, -1.0, -0.000122, 3.358e-06, -1.0, -0.0001221, 3.452e-06, -1.0, -0.0001196, 3.786e-07, 0.0, 0.9853, -0.1706, 0.0, 0.9853, -0.1706, 0.0, 0.9853, -0.1706, 0.0, 0.9853, -0.1706, 1.0, 0.0, 0.0, 1.0, 0.0, 0.0, 1.0, 0.0, 0.0, 1.0, 0.0, 0.0, -0.0343, -0.3506, -0.9359, -0.0385, -0.4421, -0.8961, -0.0382, -0.4354, -0.8994, -0.0343, -0.3506, -0.9359, -1.0, -0.0001611, -2.921e-06, -1.0, -0.0001367, -3.213e-06, -1.0, -0.0001368, -3.216e-06, -1.0, -0.0001612, -2.911e-06, -0.0623, -0.7912, 0.6084, -0.06134, -0.6723, 0.7377, -0.06134, -0.6675, 0.7421, -0.06225, -0.788, 0.6125, 1.0, 0.0, 0.0, 1.0, 0.0, 0.0, 1.0, 0.0, 0.0, 1.0, 0.0, 0.0, -1.0, -0.000122, 3.358e-06, -1.0, -0.0001366, 1.505e-05, -1.0, -0.0001367, 1.5e-05, -1.0, -0.0001221, 3.452e-06, 2.093e-07, 0.3516, -0.9362, 8.714e-05, 0.4393, -0.8983, 8.701e-05, 0.4392, -0.8984, 2.093e-07, 0.3516, -0.9362, 1.0, 0.0, 0.0, 1.0, 0.0, 0.0, 1.0, 0.0, 0.0, 1.0, 0.0, 0.0, 4.262e-08, 0.6713, 0.7412, 0.0, 0.611, 0.7917, 0.0, 0.611, 0.7917, 4.262e-08, 0.6713, 0.7412, 3.338e-05, 0.9913, -0.132, 4.642e-05, 0.9931, 0.1172, 4.642e-05, 0.9931, 0.1172, 3.338e-05, 0.9913, -0.132, -0.06761, -0.9891, -0.1308, -0.06809, -0.9909, 0.1163, -0.06809, -0.9907, 0.1175, -0.0676, -0.9889, -0.1323, -1.0, -0.0001899, 1.235e-07, -1.0, -0.00019, -3.106e-07, -1.0, -0.00019, -3.101e-07, -1.0, -0.0001899, 1.234e-07, 0.0, 1.0, 0.0, 0.0, 1.0, 0.0, 0.0, 1.0, 0.0, 0.0, 1.0, 0.0, 1.0, 0.0, 0.0, 1.0, 0.0, 0.0, 1.0, 0.0, 0.0, 1.0, 0.0, 0.0, -0.06134, -0.6723, 0.7377, -0.06122, -0.6098, 0.7902, -0.06122, -0.6098, 0.7902, -0.06134, -0.6675, 0.7421, -1.0, -0.0001367, -3.213e-06, -1.0, -0.0001212, -9.124e-07, -1.0, -0.0001212, -9.3e-07, -1.0, -0.0001368, -3.216e-06, 1.0, 0.0, 0.0, 1.0, 0.0, 0.0, 1.0, 0.0, 0.0, 1.0, 0.0, 0.0, -0.111, -0.9938, 0.0, -0.111, -0.9938, 0.0, -0.111, -0.9938, 0.0, -0.111, -0.9938, 0.0, -1.0, -0.0001212, -9.124e-07, -1.0, -0.0001173, 0.0, -1.0, -0.0001173, 0.0, -1.0, -0.0001212, -9.3e-07, -2.797e-09, 0.0, 1.0, -2.797e-09, 0.0, 1.0, -2.797e-09, 0.0, 1.0, -2.797e-09, 0.0, 1.0, 0.0, 0.0, -1.0, 0.0, 0.0, -1.0, 0.0, 0.0, -1.0, 0.0, 0.0, -1.0, 0.001817, -1.0, 0.0, 0.001817, -1.0, 0.0, 0.001817, -1.0, 0.0, 0.001817, -1.0, 0.0, -1.0, -0.0001156, 0.0, -1.0, -0.0001156, 0.0, -1.0, -0.0001156, 0.0, -1.0, -0.0001156, 0.0, 0.0, 1.0, 0.0, 0.0, 1.0, 0.0, 0.0, 1.0, 0.0, 0.0, 1.0, 0.0, 1.0, 0.0, 0.0, 1.0, 0.0, 0.0, 1.0, 0.0, 0.0, 1.0, 0.0, 0.0, 1.0, 0.0, 0.0, 1.0, 2.677e-07, 0.0, 1.0, 2.682e-07, 0.0, 1.0, 0.0, 0.0, 1.0, 2.677e-07, 0.0, 1.0, 1.093e-07, 0.0, 1.0, 1.085e-07, 0.0, 1.0, 2.682e-07, 0.0, 1.0, 1.093e-07, 0.0, 1.0, 0.0, 0.0, 1.0, 0.0, 0.0, 1.0, 1.085e-07, 0.0, -1.0, -0.0001899, 1.234e-07, -1.0, -0.0001784, 4.717e-07, -1.0, -0.0001783, 4.722e-07, -1.0, -0.0001899, 1.235e-07, -1.0, -0.0001784, 4.717e-07, -1.0, -0.0001568, 9.76e-07, -1.0, -0.0001567, 9.771e-07, -1.0, -0.0001783, 4.722e-07, -1.0, -0.0001568, 9.76e-07, -1.0, -0.0001367, 1.5e-05, -1.0, -0.0001366, 1.505e-05, -1.0, -0.0001567, 9.771e-07, 3.338e-05, 0.9913, -0.132, 0.0001353, 0.8929, -0.4503, 0.0001353, 0.8929, -0.4503, 3.338e-05, 0.9913, -0.132, 0.0001353, 0.8929, -0.4503, 0.0001889, 0.6637, -0.748, 0.0001889, 0.6638, -0.7479, 0.0001353, 0.8929, -0.4503, 0.0001889, 0.6637, -0.748, 8.701e-05, 0.4392, -0.8984, 8.714e-05, 0.4393, -0.8983, 0.0001889, 0.6638, -0.7479, -0.0385, -0.4421, -0.8961, -0.04994, -0.6673, -0.7431, -0.0495, -0.6591, -0.7505, -0.0382, -0.4354, -0.8994, -0.04994, -0.6673, -0.7431, -0.06232, -0.893, -0.4457, -0.06212, -0.8896, -0.4526, -0.0495, -0.6591, -0.7505, -0.06232, -0.893, -0.4457, -0.06761, -0.9891, -0.1308, -0.0676, -0.9889, -0.1323, -0.06212, -0.8896, -0.4526, 8.01e-05, 0.7912, 0.6115, 4.262e-08, 0.6713, 0.7412, 4.262e-08, 0.6713, 0.7412, 7.998e-05, 0.7911, 0.6116, 1.0, 0.0, 0.0, 1.0, 0.0, 0.0, 1.0, 0.0, 0.0, 1.0, 0.0, 0.0, 1.0, 0.0, 0.0, 1.0, 0.0, 0.0, 1.0, 0.0, 0.0, 1.0, 0.0, 0.0, -1.0, -0.0001612, -2.911e-06, -1.0, -0.0001793, -1.085e-06, -1.0, -0.0001793, -1.087e-06, -1.0, -0.0001611, -2.921e-06, -1.0, -0.0001793, -1.085e-06, -1.0, -0.00019, -3.101e-07, -1.0, -0.00019, -3.106e-07, -1.0, -0.0001793, -1.087e-06, 7.998e-05, 0.7911, 0.6116, 0.0001274, 0.922, 0.3871, 0.0001274, 0.922, 0.3871, 8.01e-05, 0.7912, 0.6115, 0.0001274, 0.922, 0.3871, 4.642e-05, 0.9931, 0.1172, 4.642e-05, 0.9931, 0.1172, 0.0001274, 0.922, 0.3871, -0.06809, -0.9909, 0.1163, -0.06596, -0.9211, 0.3837, -0.06588, -0.919, 0.3886, -0.06809, -0.9907, 0.1175, -0.06596, -0.9211, 0.3837, -0.0623, -0.7912, 0.6084, -0.06225, -0.788, 0.6125, -0.06588, -0.919, 0.3886, 1.0, 0.0, 0.0, 1.0, 0.0, 0.0, 1.0, 0.0, 0.0, 1.0, 0.0, 0.0, -1.0, 0.0, 0.0, -1.0, 0.0, 0.0, -1.0, 0.0, 0.0, -1.0, 0.0, 0.0, 0.03826, -0.01537, 0.9991, 0.05125, -0.02565, 0.9984, 0.05125, -0.02565, 0.9984, 0.03864, -0.01568, 0.9991, 1.0, 0.0, 0.0, 1.0, 0.0, 0.0, 1.0, 0.0, 0.0, 1.0, 0.0, 0.0, 0.0, 0.0, -1.0, 0.0, 0.0, -1.0, 0.0, 0.0, -1.0, 0.0, 0.0, -1.0, 0.04672, -0.9989, -1.108e-05, 0.04694, -0.9989, -1.095e-05, 0.0652, -0.9979, -2.407e-07, 0.0652, -0.9979, -2.407e-07, -1.661e-08, 0.0, -1.0, -2.053e-08, 0.0, -1.0, -7.65e-08, 0.0, -1.0, -8.263e-08, 0.0, -1.0, -1.53e-07, 0.0, -1.0, -0.02938, 0.9996, -4.935e-06, -0.0295, 0.9996, -4.875e-06, -0.03918, 0.9992, 0.0, -0.03918, 0.9992, 0.0, -0.02672, 0.0124, 0.9996, -0.026, 0.00895, 0.9996, -0.02599, 0.008884, 0.9996, -0.02672, 0.0124, 0.9996, 1.12e-07, 0.0, -1.0, -2.053e-08, 0.0, -1.0, -1.661e-08, 0.0, -1.0, 1.12e-07, 0.0, -1.0, 0.0, -1.0, 1.101e-07, 0.0, -1.0, 1.101e-07, 0.0, -1.0, 5.622e-08, 0.0, -1.0, 5.509e-08, 0.0, 1.0, 9.38e-08, 0.0, 1.0, 9.38e-08, 0.0, 1.0, 4.858e-08, 0.0, 1.0, 4.693e-08, 0.03826, -0.01537, 0.9991, 0.03864, -0.01568, 0.9991, 0.02525, -0.005085, 0.9997, 0.01364, -0.002747, 0.9999, 0.01263, -0.002543, 0.9999, 0.01263, -0.002543, 0.9999, 0.01364, -0.002747, 0.9999, -1.665e-08, 0.0, 1.0, -0.01263, 0.002686, 0.9999, -0.01271, 0.002703, 0.9999, -0.02599, 0.008884, 0.9996, -0.026, 0.00895, 0.9996, -0.01271, 0.002703, 0.9999, -0.01263, 0.002686, 0.9999, 0.0, 0.0, -1.0, 0.0, 0.0, -1.0, 0.0, 0.0, -1.0, 0.0, 0.0, -1.0, 0.0, 0.0, -1.0, 0.0, 0.0, -1.0, 0.0, 0.0, -1.0, -8.263e-08, 0.0, -1.0, -7.65e-08, 0.0, -1.0, 0.0, -1.0, 0.0, 0.0, -1.0, 0.0, 0.0, -1.0, 0.0, 0.0, -1.0, 0.0, 0.0, -1.0, 5.509e-08, 0.0, -1.0, 5.622e-08, 0.0, -1.0, 0.0, 0.0, -1.0, 0.0, -0.0295, 0.9996, -4.875e-06, -0.02938, 0.9996, -4.935e-06, -0.009801, 1.0, -4.932e-06, -0.009837, 1.0, -4.95e-06, 0.0, 1.0, 4.693e-08, 0.0, 1.0, 4.858e-08, 0.0, 1.0, 0.0, 0.0, 1.0, 0.0, -0.009837, 1.0, -4.95e-06, -0.009801, 1.0, -4.932e-06, 0.0, 1.0, 0.0, 0.0, 1.0, 0.0, 0.04694, -0.9989, -1.095e-05, 0.04672, -0.9989, -1.108e-05, 0.02825, -0.9996, -2.19e-05, 0.02825, -0.9996, -2.19e-05, -0.7071, -0.7071, 0.0, -0.7071, -0.7071, 0.0, -0.7071, -0.7071, 0.0, -0.7071, -0.7071, 0.0, 0.9305, -0.3662, -1.196e-06, 0.9305, -0.3662, -1.196e-06, 0.9305, -0.3662, -1.196e-06, 0.9305, -0.3662, -1.196e-06, 0.4901, -0.8387, 0.2373, 0.5026, -0.8644, -0.01671, 0.9665, -0.2558, -0.02273, 0.9409, -0.2474, 0.2315, 0.9409, -0.2474, 0.2315, 0.9665, -0.2558, -0.02273, 0.8641, 0.5026, -0.02523, 0.8414, 0.4894, 0.229, 0.8414, 0.4894, 0.229, 0.8641, 0.5026, -0.02523, 0.2555, 0.9665, -0.02274, 0.2502, 0.9401, 0.2314, 0.2502, 0.9401, 0.2314, 0.2555, 0.9665, -0.02274, -0.5028, 0.8642, -0.0167, -0.4867, 0.8407, 0.2373, -0.4867, 0.8407, 0.2373, -0.5028, 0.8642, -0.0167, -0.9667, 0.2556, -0.01068, -0.9374, 0.2495, 0.2432, -0.9374, 0.2495, 0.2432, -0.9667, 0.2556, -0.01068, -0.8644, -0.5027, -0.008182, -0.8379, -0.4874, 0.2456, -0.8379, -0.4874, 0.2456, -0.8644, -0.5027, -0.008182, -0.2558, -0.9667, -0.01068, -0.2467, -0.9381, 0.2432, -0.2467, -0.9381, 0.2432, -0.2558, -0.9667, -0.01068, 0.5026, -0.8644, -0.01671, 0.4901, -0.8387, 0.2373, 0.2981, -0.4987, 0.8139, 0.5677, -0.1451, 0.8104, 0.5082, 0.2956, 0.8089, 0.1546, 0.5652, 0.8104, -0.2861, 0.5057, 0.8139, -0.5557, 0.1521, 0.8174, -0.4962, -0.2886, 0.8188, -0.1426, -0.5582, 0.8174, -0.1426, -0.5582, 0.8174, -0.2467, -0.9381, 0.2432, 0.4901, -0.8387, 0.2373, 0.2981, -0.4987, 0.8139, -0.4962, -0.2886, 0.8188, -0.8379, -0.4874, 0.2456, -0.2467, -0.9381, 0.2432, -0.1426, -0.5582, 0.8174, -0.5557, 0.1521, 0.8174, -0.9374, 0.2495, 0.2432, -0.8379, -0.4874, 0.2456, -0.4962, -0.2886, 0.8188, -0.2861, 0.5057, 0.8139, -0.4867, 0.8407, 0.2373, -0.9374, 0.2495, 0.2432, -0.5557, 0.1521, 0.8174, 0.1546, 0.5652, 0.8104, 0.2502, 0.9401, 0.2314, -0.4867, 0.8407, 0.2373, -0.2861, 0.5057, 0.8139, 0.5082, 0.2956, 0.8089, 0.8414, 0.4894, 0.229, 0.2502, 0.9401, 0.2314, 0.1546, 0.5652, 0.8104, 0.5677, -0.1451, 0.8104, 0.9409, -0.2474, 0.2315, 0.8414, 0.4894, 0.229, 0.5082, 0.2956, 0.8089, 0.2981, -0.4987, 0.8139, 0.4901, -0.8387, 0.2373, 0.9409, -0.2474, 0.2315, 0.5677, -0.1451, 0.8104, -0.1836, -0.9539, 0.2373, -0.1911, -0.9814, -0.01671, 0.5588, -0.829, -0.02273, 0.545, -0.8058, 0.2315, 0.545, -0.8058, 0.2315, 0.5588, -0.829, -0.02273, 0.9813, -0.1909, -0.02523, 0.9555, -0.1859, 0.229, 0.9555, -0.1859, 0.229, 0.9813, -0.1909, -0.02523, 0.8289, 0.559, -0.02273, 0.8074, 0.5427, 0.2314, 0.8074, 0.5427, 0.2314, 0.8289, 0.559, -0.02273, 0.1908, 0.9815, -0.0167, 0.1875, 0.9532, 0.2373, 0.1875, 0.9532, 0.2373, 0.1908, 0.9815, -0.0167, -0.5591, 0.8291, -0.01068, -0.541, 0.8051, 0.2432, -0.541, 0.8051, 0.2432, -0.5591, 0.8291, -0.01068, -0.9816, 0.191, -0.008182, -0.9515, 0.1851, 0.2456, -0.9515, 0.1851, 0.2456, -0.9816, 0.191, -0.008182, -0.8291, -0.5589, -0.01068, -0.8034, -0.5435, 0.2432, -0.8034, -0.5435, 0.2432, -0.8291, -0.5589, -0.01068, -0.1911, -0.9814, -0.01671, -0.1836, -0.9539, 0.2373, -0.1042, -0.5716, 0.8139, 0.3316, -0.483, 0.8104, 0.5771, -0.1123, 0.8089, 0.4885, 0.3235, 0.8104, 0.1178, 0.569, 0.8139, -0.318, 0.4804, 0.8174, -0.5635, 0.1096, 0.8188, -0.4749, -0.3261, 0.8174, -0.4749, -0.3261, 0.8174, -0.8034, -0.5435, 0.2432, -0.1836, -0.9539, 0.2373, -0.1042, -0.5716, 0.8139, -0.5635, 0.1096, 0.8188, -0.9515, 0.1851, 0.2456, -0.8034, -0.5435, 0.2432, -0.4749, -0.3261, 0.8174, -0.318, 0.4804, 0.8174, -0.541, 0.8051, 0.2432, -0.9515, 0.1851, 0.2456, -0.5635, 0.1096, 0.8188, 0.1178, 0.569, 0.8139, 0.1875, 0.9532, 0.2373, -0.541, 0.8051, 0.2432, -0.318, 0.4804, 0.8174, 0.4885, 0.3235, 0.8104, 0.8074, 0.5427, 0.2314, 0.1875, 0.9532, 0.2373, 0.1178, 0.569, 0.8139, 0.5771, -0.1123, 0.8089, 0.9555, -0.1859, 0.229, 0.8074, 0.5427, 0.2314, 0.4885, 0.3235, 0.8104, 0.3316, -0.483, 0.8104, 0.545, -0.8058, 0.2315, 0.9555, -0.1859, 0.229, 0.5771, -0.1123, 0.8089, -0.1042, -0.5716, 0.8139, -0.1836, -0.9539, 0.2373, 0.545, -0.8058, 0.2315, 0.3316, -0.483, 0.8104, -0.4901, -0.8387, 0.2373, -0.9409, -0.2474, 0.2315, -0.9665, -0.2558, -0.02273, -0.5026, -0.8644, -0.01671, -0.9409, -0.2474, 0.2315, -0.8414, 0.4894, 0.229, -0.8641, 0.5026, -0.02523, -0.9665, -0.2558, -0.02273, -0.8414, 0.4894, 0.229, -0.2502, 0.9401, 0.2314, -0.2555, 0.9665, -0.02274, -0.8641, 0.5026, -0.02523, -0.2502, 0.9401, 0.2314, 0.4867, 0.8407, 0.2373, 0.5028, 0.8642, -0.0167, -0.2555, 0.9665, -0.02274, 0.4867, 0.8407, 0.2373, 0.9374, 0.2495, 0.2432, 0.9667, 0.2556, -0.01068, 0.5028, 0.8642, -0.0167, 0.9374, 0.2495, 0.2432, 0.8379, -0.4874, 0.2456, 0.8644, -0.5027, -0.008182, 0.9667, 0.2556, -0.01068, 0.8379, -0.4874, 0.2456, 0.2467, -0.9381, 0.2432, 0.2558, -0.9667, -0.01068, 0.8644, -0.5027, -0.008182, 0.2467, -0.9381, 0.2432, -0.4901, -0.8387, 0.2373, -0.5026, -0.8644, -0.01671, 0.2558, -0.9667, -0.01068, -0.2981, -0.4987, 0.8139, 0.1426, -0.5582, 0.8174, 0.4962, -0.2886, 0.8188, 0.5557, 0.1521, 0.8174, 0.2861, 0.5057, 0.8139, -0.1546, 0.5652, 0.8104, -0.5082, 0.2956, 0.8089, -0.5677, -0.1451, 0.8104, 0.1426, -0.5582, 0.8174, -0.2981, -0.4987, 0.8139, -0.4901, -0.8387, 0.2373, 0.2467, -0.9381, 0.2432, 0.4962, -0.2886, 0.8188, 0.1426, -0.5582, 0.8174, 0.2467, -0.9381, 0.2432, 0.8379, -0.4874, 0.2456, 0.5557, 0.1521, 0.8174, 0.4962, -0.2886, 0.8188, 0.8379, -0.4874, 0.2456, 0.9374, 0.2495, 0.2432, 0.2861, 0.5057, 0.8139, 0.5557, 0.1521, 0.8174, 0.9374, 0.2495, 0.2432, 0.4867, 0.8407, 0.2373, -0.1546, 0.5652, 0.8104, 0.2861, 0.5057, 0.8139, 0.4867, 0.8407, 0.2373, -0.2502, 0.9401, 0.2314, -0.5082, 0.2956, 0.8089, -0.1546, 0.5652, 0.8104, -0.2502, 0.9401, 0.2314, -0.8414, 0.4894, 0.229, -0.5677, -0.1451, 0.8104, -0.5082, 0.2956, 0.8089, -0.8414, 0.4894, 0.229, -0.9409, -0.2474, 0.2315, -0.2981, -0.4987, 0.8139, -0.5677, -0.1451, 0.8104, -0.9409, -0.2474, 0.2315, -0.4901, -0.8387, 0.2373, 0.1836, -0.9539, 0.2373, -0.545, -0.8058, 0.2315, -0.5588, -0.829, -0.02273, 0.1911, -0.9814, -0.01671, -0.545, -0.8058, 0.2315, -0.9555, -0.1859, 0.229, -0.9813, -0.1909, -0.02523, -0.5588, -0.829, -0.02273, -0.9555, -0.1859, 0.229, -0.8074, 0.5427, 0.2314, -0.8289, 0.559, -0.02273, -0.9813, -0.1909, -0.02523, -0.8074, 0.5427, 0.2314, -0.1875, 0.9532, 0.2373, -0.1908, 0.9815, -0.0167, -0.8289, 0.559, -0.02273, -0.1875, 0.9532, 0.2373, 0.541, 0.8051, 0.2432, 0.5591, 0.8291, -0.01068, -0.1908, 0.9815, -0.0167, 0.541, 0.8051, 0.2432, 0.9515, 0.1851, 0.2456, 0.9816, 0.191, -0.008182, 0.5591, 0.8291, -0.01068, 0.9515, 0.1851, 0.2456, 0.8034, -0.5435, 0.2432, 0.8291, -0.5589, -0.01068, 0.9816, 0.191, -0.008182, 0.8034, -0.5435, 0.2432, 0.1836, -0.9539, 0.2373, 0.1911, -0.9814, -0.01671, 0.8291, -0.5589, -0.01068, 0.1042, -0.5716, 0.8139, 0.4749, -0.3261, 0.8174, 0.5635, 0.1096, 0.8188, 0.318, 0.4804, 0.8174, -0.1178, 0.569, 0.8139, -0.4885, 0.3235, 0.8104, -0.5771, -0.1123, 0.8089, -0.3316, -0.483, 0.8104, 0.4749, -0.3261, 0.8174, 0.1042, -0.5716, 0.8139, 0.1836, -0.9539, 0.2373, 0.8034, -0.5435, 0.2432, 0.5635, 0.1096, 0.8188, 0.4749, -0.3261, 0.8174, 0.8034, -0.5435, 0.2432, 0.9515, 0.1851, 0.2456, 0.318, 0.4804, 0.8174, 0.5635, 0.1096, 0.8188, 0.9515, 0.1851, 0.2456, 0.541, 0.8051, 0.2432, -0.1178, 0.569, 0.8139, 0.318, 0.4804, 0.8174, 0.541, 0.8051, 0.2432, -0.1875, 0.9532, 0.2373, -0.4885, 0.3235, 0.8104, -0.1178, 0.569, 0.8139, -0.1875, 0.9532, 0.2373, -0.8074, 0.5427, 0.2314, -0.5771, -0.1123, 0.8089, -0.4885, 0.3235, 0.8104, -0.8074, 0.5427, 0.2314, -0.9555, -0.1859, 0.229, -0.3316, -0.483, 0.8104, -0.5771, -0.1123, 0.8089, -0.9555, -0.1859, 0.229, -0.545, -0.8058, 0.2315, 0.1042, -0.5716, 0.8139, -0.3316, -0.483, 0.8104, -0.545, -0.8058, 0.2315, 0.1836, -0.9539, 0.2373])] * 3)])

# ---- objects
ob_bench = bpy.data.objects.new('Bench', me_cube_011)
ob_bench_1 = bpy.data.objects.new('bench', None)

# ---- transforms, parenting, visibility, modifiers, constraints
ob_bench.parent = ob_bench_1
ob_bench.location = (0.0, 0.0, 0.0)
ob_bench.rotation_euler = (-1.629e-07, 0.0, 0.0)
ob_bench.color = (0.8, 0.8, 0.8, 1.0)
ob_bench_1.location = (0.0, 0.0, 0.0)
ob_bench_1.empty_display_size = 0.5

# ---- collection membership
scene.collection.objects.link(ob_bench)
scene.collection.objects.link(ob_bench_1)

# ---- scene / render settings (as saved in the file)
scene.frame_start = 1; scene.frame_end = 250; scene.frame_set(1)
scene.render.engine = 'BLENDER_EEVEE_NEXT'
scene.render.bake_bias = 0.0
scene.render.bake_samples = 0
scene.cycles.sampling_pattern = 'TABULATED_SOBOL'
scene.eevee.use_volume_custom_range = False
bpy.context.view_layer.update()

# ---- added for rendering (the .blend has no active camera and no usable light): camera, sun + grey world if the file has none
cam_auto = bpy.data.cameras.new('AutoCamera')
cam_auto.lens = 50.0
cam_auto.sensor_width = 36.0
cam_auto.clip_end = 1000.0
ob_auto_camera = bpy.data.objects.new('AutoCamera', cam_auto)
scene.collection.objects.link(ob_auto_camera)
ob_auto_camera.location = (2.66229, -3.19976, 2.38918)
ob_auto_camera.rotation_euler = (1.09748, -7.21219e-08, 0.694738)
scene.camera = ob_auto_camera
light_auto_sun = bpy.data.lights.new('AutoSun', 'SUN')
light_auto_sun.energy = 3.0
light_auto_sun.angle = 0.0523599
ob_auto_sun = bpy.data.objects.new('AutoSun', light_auto_sun)
scene.collection.objects.link(ob_auto_sun)
ob_auto_sun.rotation_euler = (0.872665, 0.174533, 0.523599)
if scene.world is None:
    world_auto = bpy.data.worlds.new('AutoWorld')
    world_auto.color = (0.3, 0.3, 0.3)
    scene.world = world_auto
bpy.context.view_layer.update()
